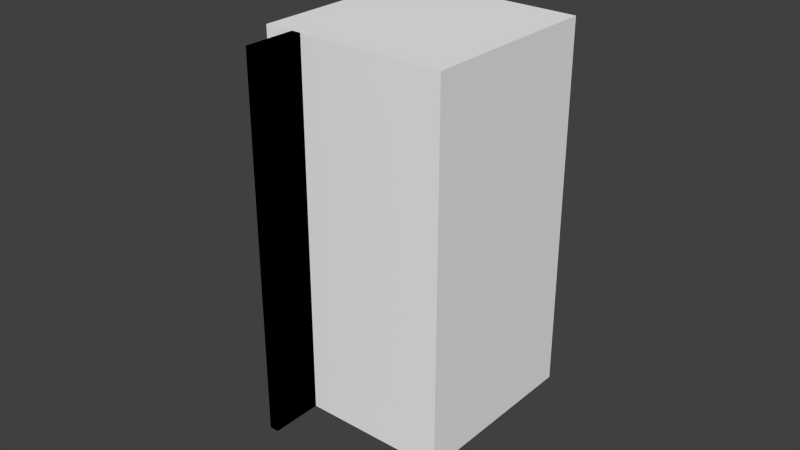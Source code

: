 # Source: large_bench.blend  (saved by Blender 2.75.0; exported with 4.5.12 LTS)
import bpy
from mathutils import Matrix  # noqa: F401  (used for matrix-valued properties, if any)

bpy.ops.wm.read_factory_settings(use_empty=True)
scene = bpy.context.scene
scene.name = 'Scene'

# ---- collections
col_collection_1 = bpy.data.collections.new('Collection 1'); scene.collection.children.link(col_collection_1)

# ---- materials (node trees are filled in below, after node groups)
mat_paint___titanium = bpy.data.materials.new('Paint - Titanium')
mat_paint___titanium.alpha_threshold = 0.0
mat_paint___titanium.use_transparent_shadow = False
mat_paint___titanium.diffuse_color = (0.8863, 0.8863, 0.8863, 1.0)
mat_paint___titanium.specular_color = (0.08627, 0.08627, 0.08627)
mat_paint___titanium.roughness = 0.5
mat_paint___ivory_bl = bpy.data.materials.new('Paint - Ivory Bl')
mat_paint___ivory_bl.alpha_threshold = 0.0
mat_paint___ivory_bl.use_transparent_shadow = False
mat_paint___ivory_bl.diffuse_color = (0.0, 0.0, 0.0, 1.0)
mat_paint___ivory_bl.specular_color = (0.08627, 0.08627, 0.08627)
mat_paint___ivory_bl.roughness = 0.5
mat_metal___stainles = bpy.data.materials.new('Metal - Stainles')
mat_metal___stainles.alpha_threshold = 0.0
mat_metal___stainles.use_transparent_shadow = False
mat_metal___stainles.diffuse_color = (0.2863, 0.2784, 0.2863, 1.0)
mat_metal___stainles.specular_color = (0.9216, 0.9216, 0.9216)
mat_metal___stainles.roughness = 0.5

# ---- material node trees

# ---- world
world_world = bpy.data.worlds.new('World'); scene.world = world_world
world_world.color = (0.05088, 0.05088, 0.05088)
world_world.use_sun_shadow = False
world_world.sun_shadow_jitter_overblur = 0.0
world_world.cycles.sampling_method = 'MANUAL'
world_world.cycles.sample_map_resolution = 256

# ---- meshes
me_2______011 = bpy.data.meshes.new('2      011')
me_2______011.from_pydata([(-0.1502, 0.01943, -0.1925), (-0.1505, 0.01943, 0.8875), (0.3545, 0.0168, 0.8877), (0.3548, 0.0168, -0.1923), (-0.1503, 0.009432, -0.1925), (0.3547, 0.006801, -0.1923), (0.3544, 0.006801, 0.8877), (-0.1506, 0.009432, 0.8875), (0.3547, 0.006801, -0.1923), (-0.1503, 0.009432, -0.1925), (-0.1502, 0.01943, -0.1925), (0.3548, 0.0168, -0.1923), (0.3544, 0.006801, 0.8877), (0.3547, 0.006801, -0.1923), (0.3548, 0.0168, -0.1923), (0.3545, 0.0168, 0.8877), (-0.1506, 0.009432, 0.8875), (0.3544, 0.006801, 0.8877), (0.3545, 0.0168, 0.8877), (-0.1505, 0.01943, 0.8875), (-0.1503, 0.009432, -0.1925), (-0.1506, 0.009432, 0.8875), (-0.1505, 0.01943, 0.8875), (-0.1502, 0.01943, -0.1925), (0.3552, 0.0898, -0.1923), (0.3548, 0.0898, 0.8877), (0.3698, 0.08972, 0.9027), (0.3702, 0.08972, -0.2073), (0.3547, 0.006801, -0.1923), (0.3697, 0.006723, -0.2073), (0.3694, 0.006723, 0.9027), (0.3544, 0.006801, 0.8877), (0.3697, 0.006723, -0.2073), (0.3547, 0.006801, -0.1923), (0.3552, 0.0898, -0.1923), (0.3702, 0.08972, -0.2073), (0.3694, 0.006723, 0.9027), (0.3697, 0.006723, -0.2073), (0.3702, 0.08972, -0.2073), (0.3698, 0.08972, 0.9027), (0.3544, 0.006801, 0.8877), (0.3694, 0.006723, 0.9027), (0.3698, 0.08972, 0.9027), (0.3548, 0.0898, 0.8877), (0.3547, 0.006801, -0.1923), (0.3544, 0.006801, 0.8877), (0.3548, 0.0898, 0.8877), (0.3552, 0.0898, -0.1923), (-0.1502, 0.09243, 0.9025), (0.3698, 0.08972, 0.9027), (0.3548, 0.0898, 0.8877), (-0.1501, 0.09243, 0.8875), (-0.1506, 0.009432, 0.9025), (-0.1506, 0.009432, 0.8875), (0.3544, 0.006801, 0.8877), (0.3694, 0.006723, 0.9027), (-0.1506, 0.009432, 0.8875), (-0.1506, 0.009432, 0.9025), (-0.1502, 0.09243, 0.9025), (-0.1501, 0.09243, 0.8875), (0.3544, 0.006801, 0.8877), (-0.1506, 0.009432, 0.8875), (-0.1501, 0.09243, 0.8875), (0.3548, 0.0898, 0.8877), (0.3694, 0.006723, 0.9027), (0.3544, 0.006801, 0.8877), (0.3548, 0.0898, 0.8877), (0.3698, 0.08972, 0.9027), (-0.1506, 0.009432, 0.9025), (0.3694, 0.006723, 0.9027), (0.3698, 0.08972, 0.9027), (-0.1502, 0.09243, 0.9025), (-0.1498, 0.09243, -0.2075), (-0.1498, 0.09243, -0.1925), (0.3552, 0.0898, -0.1923), (0.3702, 0.08972, -0.2073), (-0.1503, 0.009432, -0.2075), (0.3697, 0.006723, -0.2073), (0.3547, 0.006801, -0.1923), (-0.1503, 0.009432, -0.1925), (0.3697, 0.006723, -0.2073), (-0.1503, 0.009432, -0.2075), (-0.1498, 0.09243, -0.2075), (0.3702, 0.08972, -0.2073), (0.3547, 0.006801, -0.1923), (0.3697, 0.006723, -0.2073), (0.3702, 0.08972, -0.2073), (0.3552, 0.0898, -0.1923), (-0.1503, 0.009432, -0.1925), (0.3547, 0.006801, -0.1923), (0.3552, 0.0898, -0.1923), (-0.1498, 0.09243, -0.1925), (-0.1503, 0.009432, -0.2075), (-0.1503, 0.009432, -0.1925), (-0.1498, 0.09243, -0.1925), (-0.1498, 0.09243, -0.2075), (-0.1826, 0.0866, 0.2727), (-0.18, 0.08659, 0.2725), (-0.17, 0.08654, 0.2725), (-0.1851, 0.08661, 0.2734), (-0.1875, 0.08663, 0.2745), (-0.1896, 0.08664, 0.276), (-0.1915, 0.08665, 0.2779), (-0.17, 0.08654, 0.2795), (-0.18, 0.08659, 0.2795), (-0.1814, 0.08659, 0.2796), (-0.1827, 0.0866, 0.28), (-0.193, 0.08666, 0.28), (-0.184, 0.08661, 0.2806), (-0.1851, 0.08661, 0.2814), (-0.1861, 0.08662, 0.2824), (-0.1941, 0.08666, 0.2824), (-0.1869, 0.08662, 0.2835), (-0.1875, 0.08663, 0.2848), (-0.1948, 0.08666, 0.2849), (-0.1879, 0.08663, 0.2861), (-0.195, 0.08667, 0.2875), (-0.188, 0.08663, 0.2875), (-0.195, 0.08667, 0.4075), (-0.188, 0.08663, 0.4075), (-0.1879, 0.08663, 0.4089), (-0.1948, 0.08666, 0.4101), (-0.1876, 0.08663, 0.4102), (-0.187, 0.08662, 0.4115), (-0.1941, 0.08666, 0.4126), (-0.1862, 0.08662, 0.4126), (-0.1852, 0.08661, 0.4136), (-0.184, 0.08661, 0.4144), (-0.193, 0.08666, 0.415), (-0.1828, 0.0866, 0.415), (-0.1814, 0.08659, 0.4154), (-0.18, 0.08659, 0.4155), (-0.1915, 0.08665, 0.4171), (-0.17, 0.08654, 0.4155), (-0.1897, 0.08664, 0.419), (-0.1875, 0.08663, 0.4205), (-0.1852, 0.08661, 0.4216), (-0.1826, 0.0866, 0.4223), (-0.18, 0.08659, 0.4225), (-0.17, 0.08654, 0.4225), (-0.1699, 0.09854, 0.2725), (-0.1799, 0.09859, 0.2725), (-0.1825, 0.0986, 0.2727), (-0.1851, 0.09861, 0.2734), (-0.1874, 0.09863, 0.2745), (-0.1896, 0.09864, 0.276), (-0.1914, 0.09865, 0.2779), (-0.1699, 0.09854, 0.2795), (-0.1799, 0.09859, 0.2795), (-0.1813, 0.09859, 0.2796), (-0.1827, 0.0986, 0.28), (-0.1929, 0.09866, 0.28), (-0.1839, 0.09861, 0.2806), (-0.1851, 0.09861, 0.2814), (-0.1861, 0.09862, 0.2824), (-0.194, 0.09866, 0.2824), (-0.1869, 0.09862, 0.2835), (-0.1875, 0.09863, 0.2848), (-0.1947, 0.09866, 0.2849), (-0.1878, 0.09863, 0.2861), (-0.1879, 0.09863, 0.2875), (-0.1949, 0.09867, 0.2875), (-0.188, 0.09863, 0.4075), (-0.195, 0.09867, 0.4075), (-0.1879, 0.09863, 0.4089), (-0.1948, 0.09866, 0.4101), (-0.1875, 0.09863, 0.4102), (-0.1869, 0.09862, 0.4115), (-0.1941, 0.09866, 0.4126), (-0.1861, 0.09862, 0.4126), (-0.1851, 0.09861, 0.4136), (-0.184, 0.09861, 0.4144), (-0.193, 0.09866, 0.415), (-0.1827, 0.0986, 0.415), (-0.1814, 0.09859, 0.4154), (-0.18, 0.09859, 0.4155), (-0.1915, 0.09865, 0.4171), (-0.17, 0.09854, 0.4155), (-0.1896, 0.09864, 0.419), (-0.1875, 0.09863, 0.4205), (-0.1851, 0.09861, 0.4216), (-0.1826, 0.0986, 0.4223), (-0.17, 0.09854, 0.4225), (-0.18, 0.09859, 0.4225), (-0.1703, -0.003463, -0.2505), (-0.1707, -0.003463, 0.9455), (-0.17, 0.1205, 0.9455), (-0.1697, 0.1205, -0.2505), (-0.1503, -0.003568, -0.2505), (-0.1497, 0.1204, -0.2505), (-0.15, 0.1204, 0.9455), (-0.1507, -0.003568, 0.9455), (-0.1497, 0.1204, -0.2505), (-0.1503, -0.003568, -0.2505), (-0.1703, -0.003463, -0.2505), (-0.1697, 0.1205, -0.2505), (-0.15, 0.1204, 0.9455), (-0.1497, 0.1204, -0.2505), (-0.1697, 0.1205, -0.2505), (-0.17, 0.1205, 0.9455), (-0.1507, -0.003568, 0.9455), (-0.15, 0.1204, 0.9455), (-0.17, 0.1205, 0.9455), (-0.1707, -0.003463, 0.9455), (-0.1503, -0.003568, -0.2505), (-0.1507, -0.003568, 0.9455), (-0.1707, -0.003463, 0.9455), (-0.1703, -0.003463, -0.2505), (-0.1509, -0.1086, -0.1925), (-0.1512, -0.1086, 0.8875), (0.3538, -0.1112, 0.8877), (0.3541, -0.1112, -0.1923), (-0.1509, -0.1186, -0.1925), (0.3541, -0.1212, -0.1923), (0.3537, -0.1212, 0.8877), (-0.1512, -0.1186, 0.8875), (0.3541, -0.1212, -0.1923), (-0.1509, -0.1186, -0.1925), (-0.1509, -0.1086, -0.1925), (0.3541, -0.1112, -0.1923), (0.3537, -0.1212, 0.8877), (0.3541, -0.1212, -0.1923), (0.3541, -0.1112, -0.1923), (0.3538, -0.1112, 0.8877), (-0.1512, -0.1186, 0.8875), (0.3537, -0.1212, 0.8877), (0.3538, -0.1112, 0.8877), (-0.1512, -0.1086, 0.8875), (-0.1509, -0.1186, -0.1925), (-0.1512, -0.1186, 0.8875), (-0.1512, -0.1086, 0.8875), (-0.1509, -0.1086, -0.1925), (0.3545, -0.0382, -0.1923), (0.3542, -0.0382, 0.8877), (0.3692, -0.03828, 0.9027), (0.3695, -0.03828, -0.2073), (0.3541, -0.1212, -0.1923), (0.3691, -0.1213, -0.2073), (0.3687, -0.1213, 0.9027), (0.3537, -0.1212, 0.8877), (0.3691, -0.1213, -0.2073), (0.3541, -0.1212, -0.1923), (0.3545, -0.0382, -0.1923), (0.3695, -0.03828, -0.2073), (0.3687, -0.1213, 0.9027), (0.3691, -0.1213, -0.2073), (0.3695, -0.03828, -0.2073), (0.3692, -0.03828, 0.9027), (0.3537, -0.1212, 0.8877), (0.3687, -0.1213, 0.9027), (0.3692, -0.03828, 0.9027), (0.3542, -0.0382, 0.8877), (0.3541, -0.1212, -0.1923), (0.3537, -0.1212, 0.8877), (0.3542, -0.0382, 0.8877), (0.3545, -0.0382, -0.1923), (-0.1508, -0.03557, 0.9025), (0.3692, -0.03828, 0.9027), (0.3542, -0.0382, 0.8877), (-0.1508, -0.03557, 0.8875), (-0.1513, -0.1186, 0.9025), (-0.1512, -0.1186, 0.8875), (0.3537, -0.1212, 0.8877), (0.3687, -0.1213, 0.9027), (-0.1512, -0.1186, 0.8875), (-0.1513, -0.1186, 0.9025), (-0.1508, -0.03557, 0.9025), (-0.1508, -0.03557, 0.8875), (0.3537, -0.1212, 0.8877), (-0.1512, -0.1186, 0.8875), (-0.1508, -0.03557, 0.8875), (0.3542, -0.0382, 0.8877), (0.3687, -0.1213, 0.9027), (0.3537, -0.1212, 0.8877), (0.3542, -0.0382, 0.8877), (0.3692, -0.03828, 0.9027), (-0.1513, -0.1186, 0.9025), (0.3687, -0.1213, 0.9027), (0.3692, -0.03828, 0.9027), (-0.1508, -0.03557, 0.9025), (-0.1505, -0.03557, -0.2075), (-0.1505, -0.03557, -0.1925), (0.3545, -0.0382, -0.1923), (0.3695, -0.03828, -0.2073), (-0.1509, -0.1186, -0.2075), (0.3691, -0.1213, -0.2073), (0.3541, -0.1212, -0.1923), (-0.1509, -0.1186, -0.1925), (0.3691, -0.1213, -0.2073), (-0.1509, -0.1186, -0.2075), (-0.1505, -0.03557, -0.2075), (0.3695, -0.03828, -0.2073), (0.3541, -0.1212, -0.1923), (0.3691, -0.1213, -0.2073), (0.3695, -0.03828, -0.2073), (0.3545, -0.0382, -0.1923), (-0.1509, -0.1186, -0.1925), (0.3541, -0.1212, -0.1923), (0.3545, -0.0382, -0.1923), (-0.1505, -0.03557, -0.1925), (-0.1509, -0.1186, -0.2075), (-0.1509, -0.1186, -0.1925), (-0.1505, -0.03557, -0.1925), (-0.1505, -0.03557, -0.2075), (-0.1833, -0.0414, 0.2727), (-0.1807, -0.04141, 0.2725), (-0.1707, -0.04146, 0.2725), (-0.1858, -0.04138, 0.2734), (-0.1882, -0.04137, 0.2745), (-0.1903, -0.04136, 0.276), (-0.1922, -0.04135, 0.2779), (-0.1707, -0.04146, 0.2795), (-0.1807, -0.04141, 0.2795), (-0.1821, -0.0414, 0.2796), (-0.1834, -0.0414, 0.28), (-0.1937, -0.04134, 0.28), (-0.1847, -0.04139, 0.2806), (-0.1858, -0.04138, 0.2814), (-0.1868, -0.04138, 0.2824), (-0.1948, -0.04134, 0.2824), (-0.1876, -0.04137, 0.2835), (-0.1882, -0.04137, 0.2848), (-0.1954, -0.04133, 0.2849), (-0.1885, -0.04137, 0.2861), (-0.1957, -0.04133, 0.2875), (-0.1887, -0.04137, 0.2875), (-0.1957, -0.04133, 0.4075), (-0.1887, -0.04137, 0.4075), (-0.1886, -0.04137, 0.4089), (-0.1955, -0.04133, 0.4101), (-0.1882, -0.04137, 0.4102), (-0.1876, -0.04137, 0.4115), (-0.1948, -0.04134, 0.4126), (-0.1868, -0.04138, 0.4126), (-0.1859, -0.04138, 0.4136), (-0.1847, -0.04139, 0.4144), (-0.1937, -0.04134, 0.415), (-0.1834, -0.0414, 0.415), (-0.1821, -0.0414, 0.4154), (-0.1807, -0.04141, 0.4155), (-0.1922, -0.04135, 0.4171), (-0.1707, -0.04146, 0.4155), (-0.1904, -0.04136, 0.419), (-0.1882, -0.04137, 0.4205), (-0.1858, -0.04138, 0.4216), (-0.1833, -0.0414, 0.4223), (-0.1807, -0.04141, 0.4225), (-0.1707, -0.04146, 0.4225), (-0.1706, -0.02946, 0.2725), (-0.1806, -0.02941, 0.2725), (-0.1832, -0.0294, 0.2727), (-0.1857, -0.02938, 0.2734), (-0.1881, -0.02937, 0.2745), (-0.1902, -0.02936, 0.276), (-0.1921, -0.02935, 0.2779), (-0.1706, -0.02946, 0.2795), (-0.1806, -0.02941, 0.2795), (-0.182, -0.0294, 0.2796), (-0.1833, -0.0294, 0.28), (-0.1936, -0.02934, 0.28), (-0.1846, -0.02939, 0.2806), (-0.1857, -0.02938, 0.2814), (-0.1867, -0.02938, 0.2824), (-0.1947, -0.02934, 0.2824), (-0.1875, -0.02937, 0.2835), (-0.1881, -0.02937, 0.2848), (-0.1954, -0.02933, 0.2849), (-0.1885, -0.02937, 0.2861), (-0.1886, -0.02937, 0.2875), (-0.1956, -0.02933, 0.2875), (-0.1886, -0.02937, 0.4075), (-0.1956, -0.02933, 0.4075), (-0.1885, -0.02937, 0.4089), (-0.1954, -0.02933, 0.4101), (-0.1882, -0.02937, 0.4102), (-0.1876, -0.02937, 0.4115), (-0.1947, -0.02934, 0.4126), (-0.1868, -0.02938, 0.4126), (-0.1858, -0.02938, 0.4136), (-0.1846, -0.02939, 0.4144), (-0.1936, -0.02934, 0.415), (-0.1834, -0.0294, 0.415), (-0.182, -0.0294, 0.4154), (-0.1806, -0.02941, 0.4155), (-0.1921, -0.02935, 0.4171), (-0.1706, -0.02946, 0.4155), (-0.1903, -0.02936, 0.419), (-0.1881, -0.02937, 0.4205), (-0.1858, -0.02938, 0.4216), (-0.1833, -0.0294, 0.4223), (-0.1706, -0.02946, 0.4225), (-0.1806, -0.02941, 0.4225), (-0.171, -0.1315, -0.2505), (-0.1713, -0.1315, 0.9455), (-0.1707, -0.007463, 0.9455), (-0.1703, -0.007463, -0.2505), (-0.151, -0.1316, -0.2505), (-0.1503, -0.007568, -0.2505), (-0.1507, -0.007568, 0.9455), (-0.1513, -0.1316, 0.9455), (-0.1503, -0.007568, -0.2505), (-0.151, -0.1316, -0.2505), (-0.171, -0.1315, -0.2505), (-0.1703, -0.007463, -0.2505), (-0.1507, -0.007568, 0.9455), (-0.1503, -0.007568, -0.2505), (-0.1703, -0.007463, -0.2505), (-0.1707, -0.007463, 0.9455), (-0.1513, -0.1316, 0.9455), (-0.1507, -0.007568, 0.9455), (-0.1707, -0.007463, 0.9455), (-0.1713, -0.1315, 0.9455), (-0.151, -0.1316, -0.2505), (-0.1513, -0.1316, 0.9455), (-0.1713, -0.1315, 0.9455), (-0.171, -0.1315, -0.2505), (-0.1527, -0.4526, -0.1925), (-0.153, -0.4526, 0.8875), (0.352, -0.4552, 0.8877), (0.3523, -0.4552, -0.1923), (-0.1527, -0.4626, -0.1925), (0.3523, -0.4652, -0.1923), (0.352, -0.4652, 0.8877), (-0.153, -0.4626, 0.8875), (0.3523, -0.4652, -0.1923), (-0.1527, -0.4626, -0.1925), (-0.1527, -0.4526, -0.1925), (0.3523, -0.4552, -0.1923), (0.352, -0.4652, 0.8877), (0.3523, -0.4652, -0.1923), (0.3523, -0.4552, -0.1923), (0.352, -0.4552, 0.8877), (-0.153, -0.4626, 0.8875), (0.352, -0.4652, 0.8877), (0.352, -0.4552, 0.8877), (-0.153, -0.4526, 0.8875), (-0.1527, -0.4626, -0.1925), (-0.153, -0.4626, 0.8875), (-0.153, -0.4526, 0.8875), (-0.1527, -0.4526, -0.1925), (0.3538, -0.1662, -0.1923), (0.3535, -0.1662, 0.8877), (0.3685, -0.1663, 0.9027), (0.3688, -0.1663, -0.2073), (0.3523, -0.4652, -0.1923), (0.3673, -0.4653, -0.2073), (0.3669, -0.4653, 0.9027), (0.352, -0.4652, 0.8877), (0.3673, -0.4653, -0.2073), (0.3523, -0.4652, -0.1923), (0.3538, -0.1662, -0.1923), (0.3688, -0.1663, -0.2073), (0.3669, -0.4653, 0.9027), (0.3673, -0.4653, -0.2073), (0.3688, -0.1663, -0.2073), (0.3685, -0.1663, 0.9027), (0.352, -0.4652, 0.8877), (0.3669, -0.4653, 0.9027), (0.3685, -0.1663, 0.9027), (0.3535, -0.1662, 0.8877), (0.3523, -0.4652, -0.1923), (0.352, -0.4652, 0.8877), (0.3535, -0.1662, 0.8877), (0.3538, -0.1662, -0.1923), (-0.1515, -0.1636, 0.9025), (0.3685, -0.1663, 0.9027), (0.3535, -0.1662, 0.8877), (-0.1515, -0.1636, 0.8875), (-0.153, -0.4626, 0.9025), (-0.153, -0.4626, 0.8875), (0.352, -0.4652, 0.8877), (0.3669, -0.4653, 0.9027), (-0.153, -0.4626, 0.8875), (-0.153, -0.4626, 0.9025), (-0.1515, -0.1636, 0.9025), (-0.1515, -0.1636, 0.8875), (0.352, -0.4652, 0.8877), (-0.153, -0.4626, 0.8875), (-0.1515, -0.1636, 0.8875), (0.3535, -0.1662, 0.8877), (0.3669, -0.4653, 0.9027), (0.352, -0.4652, 0.8877), (0.3535, -0.1662, 0.8877), (0.3685, -0.1663, 0.9027), (-0.153, -0.4626, 0.9025), (0.3669, -0.4653, 0.9027), (0.3685, -0.1663, 0.9027), (-0.1515, -0.1636, 0.9025), (-0.1512, -0.1636, -0.2075), (-0.1512, -0.1636, -0.1925), (0.3538, -0.1662, -0.1923), (0.3688, -0.1663, -0.2073), (-0.1527, -0.4626, -0.2075), (0.3673, -0.4653, -0.2073), (0.3523, -0.4652, -0.1923), (-0.1527, -0.4626, -0.1925), (0.3673, -0.4653, -0.2073), (-0.1527, -0.4626, -0.2075), (-0.1512, -0.1636, -0.2075), (0.3688, -0.1663, -0.2073), (0.3523, -0.4652, -0.1923), (0.3673, -0.4653, -0.2073), (0.3688, -0.1663, -0.2073), (0.3538, -0.1662, -0.1923), (-0.1527, -0.4626, -0.1925), (0.3523, -0.4652, -0.1923), (0.3538, -0.1662, -0.1923), (-0.1512, -0.1636, -0.1925), (-0.1527, -0.4626, -0.2075), (-0.1527, -0.4626, -0.1925), (-0.1512, -0.1636, -0.1925), (-0.1512, -0.1636, -0.2075), (-0.1839, -0.1694, 0.2727), (-0.1813, -0.1694, 0.2725), (-0.1713, -0.1695, 0.2725), (-0.1865, -0.1694, 0.2734), (-0.1888, -0.1694, 0.2745), (-0.191, -0.1694, 0.276), (-0.1928, -0.1693, 0.2779), (-0.1713, -0.1695, 0.2795), (-0.1813, -0.1694, 0.2795), (-0.1827, -0.1694, 0.2796), (-0.1841, -0.1694, 0.28), (-0.1943, -0.1693, 0.28), (-0.1853, -0.1694, 0.2806), (-0.1865, -0.1694, 0.2814), (-0.1875, -0.1694, 0.2824), (-0.1954, -0.1693, 0.2824), (-0.1883, -0.1694, 0.2835), (-0.1889, -0.1694, 0.2848), (-0.1961, -0.1693, 0.2849), (-0.1892, -0.1694, 0.2861), (-0.1963, -0.1693, 0.2875), (-0.1893, -0.1694, 0.2875), (-0.1964, -0.1693, 0.4075), (-0.1894, -0.1694, 0.4075), (-0.1893, -0.1694, 0.4089), (-0.1961, -0.1693, 0.4101), (-0.1889, -0.1694, 0.4102), (-0.1883, -0.1694, 0.4115), (-0.1955, -0.1693, 0.4126), (-0.1875, -0.1694, 0.4126), (-0.1865, -0.1694, 0.4136), (-0.1854, -0.1694, 0.4144), (-0.1944, -0.1693, 0.415), (-0.1841, -0.1694, 0.415), (-0.1828, -0.1694, 0.4154), (-0.1814, -0.1694, 0.4155), (-0.1929, -0.1693, 0.4171), (-0.1714, -0.1695, 0.4155), (-0.191, -0.1694, 0.419), (-0.1889, -0.1694, 0.4205), (-0.1865, -0.1694, 0.4216), (-0.184, -0.1694, 0.4223), (-0.1814, -0.1694, 0.4225), (-0.1714, -0.1695, 0.4225), (-0.1713, -0.1575, 0.2725), (-0.1813, -0.1574, 0.2725), (-0.1839, -0.1574, 0.2727), (-0.1864, -0.1574, 0.2734), (-0.1888, -0.1574, 0.2745), (-0.1909, -0.1574, 0.276), (-0.1928, -0.1573, 0.2779), (-0.1713, -0.1575, 0.2795), (-0.1813, -0.1574, 0.2795), (-0.1827, -0.1574, 0.2796), (-0.184, -0.1574, 0.28), (-0.1943, -0.1573, 0.28), (-0.1853, -0.1574, 0.2806), (-0.1864, -0.1574, 0.2814), (-0.1874, -0.1574, 0.2824), (-0.1954, -0.1573, 0.2824), (-0.1882, -0.1574, 0.2835), (-0.1888, -0.1574, 0.2848), (-0.196, -0.1573, 0.2849), (-0.1892, -0.1574, 0.2861), (-0.1893, -0.1574, 0.2875), (-0.1963, -0.1573, 0.2875), (-0.1893, -0.1574, 0.4075), (-0.1963, -0.1573, 0.4075), (-0.1892, -0.1574, 0.4089), (-0.1961, -0.1573, 0.4101), (-0.1888, -0.1574, 0.4102), (-0.1882, -0.1574, 0.4115), (-0.1954, -0.1573, 0.4126), (-0.1874, -0.1574, 0.4126), (-0.1865, -0.1574, 0.4136), (-0.1853, -0.1574, 0.4144), (-0.1943, -0.1573, 0.415), (-0.184, -0.1574, 0.415), (-0.1827, -0.1574, 0.4154), (-0.1813, -0.1574, 0.4155), (-0.1928, -0.1573, 0.4171), (-0.1713, -0.1575, 0.4155), (-0.191, -0.1574, 0.419), (-0.1888, -0.1574, 0.4205), (-0.1864, -0.1574, 0.4216), (-0.1839, -0.1574, 0.4223), (-0.1713, -0.1575, 0.4225), (-0.1813, -0.1574, 0.4225), (-0.1728, -0.4755, -0.2505), (-0.1731, -0.4755, 0.9455), (-0.1714, -0.1355, 0.9455), (-0.171, -0.1355, -0.2505), (-0.1528, -0.4756, -0.2505), (-0.151, -0.1356, -0.2505), (-0.1514, -0.1356, 0.9455), (-0.1531, -0.4756, 0.9455), (-0.151, -0.1356, -0.2505), (-0.1528, -0.4756, -0.2505), (-0.1728, -0.4755, -0.2505), (-0.171, -0.1355, -0.2505), (-0.1514, -0.1356, 0.9455), (-0.151, -0.1356, -0.2505), (-0.171, -0.1355, -0.2505), (-0.1714, -0.1355, 0.9455), (-0.1531, -0.4756, 0.9455), (-0.1514, -0.1356, 0.9455), (-0.1714, -0.1355, 0.9455), (-0.1731, -0.4755, 0.9455), (-0.1528, -0.4756, -0.2505), (-0.1531, -0.4756, 0.9455), (-0.1731, -0.4755, 0.9455), (-0.1728, -0.4755, -0.2505), (-0.07279, -0.478, -0.2525), (-0.07314, -0.478, 0.9475), (-0.04314, -0.4781, 0.9475), (-0.04279, -0.4781, -0.2525), (-0.07365, -0.644, -0.2525), (-0.04365, -0.6441, -0.2525), (-0.044, -0.6441, 0.9475), (-0.074, -0.644, 0.9475), (-0.04365, -0.6441, -0.2525), (-0.07365, -0.644, -0.2525), (-0.07279, -0.478, -0.2525), (-0.04279, -0.4781, -0.2525), (-0.044, -0.6441, 0.9475), (-0.04365, -0.6441, -0.2525), (-0.04279, -0.4781, -0.2525), (-0.04314, -0.4781, 0.9475), (-0.074, -0.644, 0.9475), (-0.044, -0.6441, 0.9475), (-0.04314, -0.4781, 0.9475), (-0.07314, -0.478, 0.9475), (-0.07365, -0.644, -0.2525), (-0.074, -0.644, 0.9475), (-0.07314, -0.478, 0.9475), (-0.07279, -0.478, -0.2525), (0.3974, -0.4504, -0.2223), (0.397, -0.4504, 0.9177), (0.3998, 0.08957, 0.9177), (0.4002, 0.08957, -0.2223), (0.4274, -0.4506, -0.2223), (0.4302, 0.08941, -0.2223), (0.4298, 0.08941, 0.9177), (0.427, -0.4506, 0.9177), (0.4302, 0.08941, -0.2223), (0.4274, -0.4506, -0.2223), (0.3974, -0.4504, -0.2223), (0.4002, 0.08957, -0.2223), (0.4298, 0.08941, 0.9177), (0.4302, 0.08941, -0.2223), (0.4002, 0.08957, -0.2223), (0.3998, 0.08957, 0.9177), (0.427, -0.4506, 0.9177), (0.4298, 0.08941, 0.9177), (0.3998, 0.08957, 0.9177), (0.397, -0.4504, 0.9177), (0.4274, -0.4506, -0.2223), (0.427, -0.4506, 0.9177), (0.397, -0.4504, 0.9177), (0.3974, -0.4504, -0.2223), (-0.1477, 0.1224, -0.2525), (-0.1478, 0.09242, -0.2225), (-0.1482, 0.09242, 0.9175), (-0.148, 0.1224, 0.9475), (0.4303, 0.1194, -0.2523), (0.43, 0.1194, 0.9477), (0.4298, 0.08941, 0.9177), (0.4302, 0.08941, -0.2223), (0.43, 0.1194, 0.9477), (0.4303, 0.1194, -0.2523), (-0.1477, 0.1224, -0.2525), (-0.148, 0.1224, 0.9475), (0.4298, 0.08941, 0.9177), (0.43, 0.1194, 0.9477), (-0.148, 0.1224, 0.9475), (-0.1482, 0.09242, 0.9175), (0.4302, 0.08941, -0.2223), (0.4298, 0.08941, 0.9177), (-0.1482, 0.09242, 0.9175), (-0.1478, 0.09242, -0.2225), (0.4303, 0.1194, -0.2523), (0.4302, 0.08941, -0.2223), (-0.1478, 0.09242, -0.2225), (-0.1477, 0.1224, -0.2525), (-0.1508, -0.4776, -0.2525), (-0.1511, -0.4776, 0.9475), (-0.151, -0.4476, 0.9175), (-0.1506, -0.4476, -0.2225), (0.4272, -0.4806, -0.2523), (0.4274, -0.4506, -0.2223), (0.427, -0.4506, 0.9177), (0.4269, -0.4806, 0.9477), (0.4274, -0.4506, -0.2223), (0.4272, -0.4806, -0.2523), (-0.1508, -0.4776, -0.2525), (-0.1506, -0.4476, -0.2225), (0.427, -0.4506, 0.9177), (0.4274, -0.4506, -0.2223), (-0.1506, -0.4476, -0.2225), (-0.151, -0.4476, 0.9175), (0.4269, -0.4806, 0.9477), (0.427, -0.4506, 0.9177), (-0.151, -0.4476, 0.9175), (-0.1511, -0.4776, 0.9475), (0.4272, -0.4806, -0.2523), (0.4269, -0.4806, 0.9477), (-0.1511, -0.4776, 0.9475), (-0.1508, -0.4776, -0.2525), (-0.1511, -0.4776, 0.9475), (-0.148, 0.1224, 0.9475), (-0.1482, 0.09242, 0.9175), (-0.151, -0.4476, 0.9175), (0.4269, -0.4806, 0.9477), (0.427, -0.4506, 0.9177), (0.4298, 0.08941, 0.9177), (0.43, 0.1194, 0.9477), (0.427, -0.4506, 0.9177), (0.4269, -0.4806, 0.9477), (-0.1511, -0.4776, 0.9475), (-0.151, -0.4476, 0.9175), (0.4298, 0.08941, 0.9177), (0.427, -0.4506, 0.9177), (-0.151, -0.4476, 0.9175), (-0.1482, 0.09242, 0.9175), (0.43, 0.1194, 0.9477), (0.4298, 0.08941, 0.9177), (-0.1482, 0.09242, 0.9175), (-0.148, 0.1224, 0.9475), (0.4269, -0.4806, 0.9477), (0.43, 0.1194, 0.9477), (-0.148, 0.1224, 0.9475), (-0.1511, -0.4776, 0.9475), (-0.1508, -0.4776, -0.2525), (-0.1506, -0.4476, -0.2225), (-0.1478, 0.09242, -0.2225), (-0.1477, 0.1224, -0.2525), (0.4272, -0.4806, -0.2523), (0.4303, 0.1194, -0.2523), (0.4302, 0.08941, -0.2223), (0.4274, -0.4506, -0.2223), (0.4303, 0.1194, -0.2523), (0.4272, -0.4806, -0.2523), (-0.1508, -0.4776, -0.2525), (-0.1477, 0.1224, -0.2525), (0.4302, 0.08941, -0.2223), (0.4303, 0.1194, -0.2523), (-0.1477, 0.1224, -0.2525), (-0.1478, 0.09242, -0.2225), (0.4274, -0.4506, -0.2223), (0.4302, 0.08941, -0.2223), (-0.1478, 0.09242, -0.2225), (-0.1506, -0.4476, -0.2225), (0.4272, -0.4806, -0.2523), (0.4274, -0.4506, -0.2223), (-0.1506, -0.4476, -0.2225), (-0.1508, -0.4776, -0.2525)], [], [(0, 1, 2), (0, 2, 3), (4, 5, 6), (4, 6, 7), (8, 9, 10), (8, 10, 11), (12, 13, 14), (12, 14, 15), (16, 17, 18), (16, 18, 19), (20, 21, 22), (20, 22, 23), (24, 25, 26), (24, 26, 27), (28, 29, 30), (28, 30, 31), (32, 33, 34), (32, 34, 35), (36, 37, 38), (36, 38, 39), (40, 41, 42), (40, 42, 43), (44, 45, 46), (44, 46, 47), (48, 49, 50), (48, 50, 51), (52, 53, 54), (52, 54, 55), (56, 57, 58), (56, 58, 59), (60, 61, 62), (60, 62, 63), (64, 65, 66), (64, 66, 67), (68, 69, 70), (68, 70, 71), (72, 73, 74), (72, 74, 75), (76, 77, 78), (76, 78, 79), (80, 81, 82), (80, 82, 83), (84, 85, 86), (84, 86, 87), (88, 89, 90), (88, 90, 91), (92, 93, 94), (92, 94, 95), (96, 97, 98), (99, 96, 98), (100, 99, 98), (101, 100, 98), (102, 101, 98), (102, 98, 103), (102, 103, 104), (102, 104, 105), (102, 105, 106), (107, 102, 106), (107, 106, 108), (107, 108, 109), (107, 109, 110), (111, 107, 110), (111, 110, 112), (111, 112, 113), (114, 111, 113), (114, 113, 115), (116, 114, 115), (116, 115, 117), (118, 116, 117), (118, 117, 119), (118, 119, 120), (121, 118, 120), (121, 120, 122), (121, 122, 123), (124, 121, 123), (124, 123, 125), (124, 125, 126), (124, 126, 127), (128, 124, 127), (128, 127, 129), (128, 129, 130), (128, 130, 131), (132, 128, 131), (132, 131, 133), (134, 132, 133), (135, 134, 133), (136, 135, 133), (137, 136, 133), (138, 137, 139), (139, 137, 133), (140, 141, 142), (140, 142, 143), (140, 143, 144), (140, 144, 145), (140, 145, 146), (147, 140, 146), (148, 147, 146), (149, 148, 146), (150, 149, 146), (150, 146, 151), (152, 150, 151), (153, 152, 151), (154, 153, 151), (154, 151, 155), (156, 154, 155), (157, 156, 155), (157, 155, 158), (159, 157, 158), (160, 159, 158), (160, 158, 161), (162, 160, 161), (162, 161, 163), (164, 162, 163), (164, 163, 165), (166, 164, 165), (167, 166, 165), (167, 165, 168), (169, 167, 168), (170, 169, 168), (171, 170, 168), (171, 168, 172), (173, 171, 172), (174, 173, 172), (175, 174, 172), (175, 172, 176), (177, 175, 176), (177, 176, 178), (177, 178, 179), (177, 179, 180), (177, 180, 181), (182, 177, 181), (182, 181, 183), (160, 162, 119), (160, 119, 117), (159, 160, 117), (159, 117, 115), (157, 159, 115), (157, 115, 113), (156, 157, 113), (156, 113, 112), (154, 156, 112), (154, 112, 110), (153, 154, 110), (153, 110, 109), (152, 153, 109), (152, 109, 108), (150, 152, 108), (150, 108, 106), (149, 150, 106), (149, 106, 105), (148, 149, 105), (148, 105, 104), (147, 148, 104), (147, 104, 103), (140, 147, 103), (140, 103, 98), (141, 140, 98), (141, 98, 97), (142, 141, 97), (142, 97, 96), (143, 142, 96), (143, 96, 99), (144, 143, 99), (144, 99, 100), (145, 144, 100), (145, 100, 101), (146, 145, 101), (146, 101, 102), (151, 146, 102), (151, 102, 107), (155, 151, 107), (155, 107, 111), (158, 155, 111), (158, 111, 114), (161, 158, 114), (161, 114, 116), (163, 161, 116), (163, 116, 118), (165, 163, 118), (165, 118, 121), (168, 165, 121), (168, 121, 124), (172, 168, 124), (172, 124, 128), (176, 172, 128), (176, 128, 132), (178, 176, 132), (178, 132, 134), (179, 178, 134), (179, 134, 135), (180, 179, 135), (180, 135, 136), (181, 180, 136), (181, 136, 137), (183, 181, 137), (183, 137, 138), (182, 183, 138), (182, 138, 139), (177, 182, 139), (177, 139, 133), (175, 177, 133), (175, 133, 131), (174, 175, 131), (174, 131, 130), (173, 174, 130), (173, 130, 129), (171, 173, 129), (171, 129, 127), (170, 171, 127), (170, 127, 126), (169, 170, 126), (169, 126, 125), (167, 169, 125), (167, 125, 123), (166, 167, 123), (166, 123, 122), (164, 166, 122), (164, 122, 120), (162, 164, 120), (162, 120, 119), (184, 185, 186), (184, 186, 187), (188, 189, 190), (188, 190, 191), (192, 193, 194), (192, 194, 195), (196, 197, 198), (196, 198, 199), (200, 201, 202), (200, 202, 203), (204, 205, 206), (204, 206, 207), (208, 209, 210), (208, 210, 211), (212, 213, 214), (212, 214, 215), (216, 217, 218), (216, 218, 219), (220, 221, 222), (220, 222, 223), (224, 225, 226), (224, 226, 227), (228, 229, 230), (228, 230, 231), (232, 233, 234), (232, 234, 235), (236, 237, 238), (236, 238, 239), (240, 241, 242), (240, 242, 243), (244, 245, 246), (244, 246, 247), (248, 249, 250), (248, 250, 251), (252, 253, 254), (252, 254, 255), (256, 257, 258), (256, 258, 259), (260, 261, 262), (260, 262, 263), (264, 265, 266), (264, 266, 267), (268, 269, 270), (268, 270, 271), (272, 273, 274), (272, 274, 275), (276, 277, 278), (276, 278, 279), (280, 281, 282), (280, 282, 283), (284, 285, 286), (284, 286, 287), (288, 289, 290), (288, 290, 291), (292, 293, 294), (292, 294, 295), (296, 297, 298), (296, 298, 299), (300, 301, 302), (300, 302, 303), (304, 305, 306), (307, 304, 306), (308, 307, 306), (309, 308, 306), (310, 309, 306), (310, 306, 311), (310, 311, 312), (310, 312, 313), (310, 313, 314), (315, 310, 314), (315, 314, 316), (315, 316, 317), (315, 317, 318), (319, 315, 318), (319, 318, 320), (319, 320, 321), (322, 319, 321), (322, 321, 323), (324, 322, 323), (324, 323, 325), (326, 324, 325), (326, 325, 327), (326, 327, 328), (329, 326, 328), (329, 328, 330), (329, 330, 331), (332, 329, 331), (332, 331, 333), (332, 333, 334), (332, 334, 335), (336, 332, 335), (336, 335, 337), (336, 337, 338), (336, 338, 339), (340, 336, 339), (340, 339, 341), (342, 340, 341), (343, 342, 341), (344, 343, 341), (345, 344, 341), (346, 345, 347), (347, 345, 341), (348, 349, 350), (348, 350, 351), (348, 351, 352), (348, 352, 353), (348, 353, 354), (355, 348, 354), (356, 355, 354), (357, 356, 354), (358, 357, 354), (358, 354, 359), (360, 358, 359), (361, 360, 359), (362, 361, 359), (362, 359, 363), (364, 362, 363), (365, 364, 363), (365, 363, 366), (367, 365, 366), (368, 367, 366), (368, 366, 369), (370, 368, 369), (370, 369, 371), (372, 370, 371), (372, 371, 373), (374, 372, 373), (375, 374, 373), (375, 373, 376), (377, 375, 376), (378, 377, 376), (379, 378, 376), (379, 376, 380), (381, 379, 380), (382, 381, 380), (383, 382, 380), (383, 380, 384), (385, 383, 384), (385, 384, 386), (385, 386, 387), (385, 387, 388), (385, 388, 389), (390, 385, 389), (390, 389, 391), (368, 370, 327), (368, 327, 325), (367, 368, 325), (367, 325, 323), (365, 367, 323), (365, 323, 321), (364, 365, 321), (364, 321, 320), (362, 364, 320), (362, 320, 318), (361, 362, 318), (361, 318, 317), (360, 361, 317), (360, 317, 316), (358, 360, 316), (358, 316, 314), (357, 358, 314), (357, 314, 313), (356, 357, 313), (356, 313, 312), (355, 356, 312), (355, 312, 311), (348, 355, 311), (348, 311, 306), (349, 348, 306), (349, 306, 305), (350, 349, 305), (350, 305, 304), (351, 350, 304), (351, 304, 307), (352, 351, 307), (352, 307, 308), (353, 352, 308), (353, 308, 309), (354, 353, 309), (354, 309, 310), (359, 354, 310), (359, 310, 315), (363, 359, 315), (363, 315, 319), (366, 363, 319), (366, 319, 322), (369, 366, 322), (369, 322, 324), (371, 369, 324), (371, 324, 326), (373, 371, 326), (373, 326, 329), (376, 373, 329), (376, 329, 332), (380, 376, 332), (380, 332, 336), (384, 380, 336), (384, 336, 340), (386, 384, 340), (386, 340, 342), (387, 386, 342), (387, 342, 343), (388, 387, 343), (388, 343, 344), (389, 388, 344), (389, 344, 345), (391, 389, 345), (391, 345, 346), (390, 391, 346), (390, 346, 347), (385, 390, 347), (385, 347, 341), (383, 385, 341), (383, 341, 339), (382, 383, 339), (382, 339, 338), (381, 382, 338), (381, 338, 337), (379, 381, 337), (379, 337, 335), (378, 379, 335), (378, 335, 334), (377, 378, 334), (377, 334, 333), (375, 377, 333), (375, 333, 331), (374, 375, 331), (374, 331, 330), (372, 374, 330), (372, 330, 328), (370, 372, 328), (370, 328, 327), (392, 393, 394), (392, 394, 395), (396, 397, 398), (396, 398, 399), (400, 401, 402), (400, 402, 403), (404, 405, 406), (404, 406, 407), (408, 409, 410), (408, 410, 411), (412, 413, 414), (412, 414, 415), (416, 417, 418), (416, 418, 419), (420, 421, 422), (420, 422, 423), (424, 425, 426), (424, 426, 427), (428, 429, 430), (428, 430, 431), (432, 433, 434), (432, 434, 435), (436, 437, 438), (436, 438, 439), (440, 441, 442), (440, 442, 443), (444, 445, 446), (444, 446, 447), (448, 449, 450), (448, 450, 451), (452, 453, 454), (452, 454, 455), (456, 457, 458), (456, 458, 459), (460, 461, 462), (460, 462, 463), (464, 465, 466), (464, 466, 467), (468, 469, 470), (468, 470, 471), (472, 473, 474), (472, 474, 475), (476, 477, 478), (476, 478, 479), (480, 481, 482), (480, 482, 483), (484, 485, 486), (484, 486, 487), (488, 489, 490), (488, 490, 491), (492, 493, 494), (492, 494, 495), (496, 497, 498), (496, 498, 499), (500, 501, 502), (500, 502, 503), (504, 505, 506), (504, 506, 507), (508, 509, 510), (508, 510, 511), (512, 513, 514), (515, 512, 514), (516, 515, 514), (517, 516, 514), (518, 517, 514), (518, 514, 519), (518, 519, 520), (518, 520, 521), (518, 521, 522), (523, 518, 522), (523, 522, 524), (523, 524, 525), (523, 525, 526), (527, 523, 526), (527, 526, 528), (527, 528, 529), (530, 527, 529), (530, 529, 531), (532, 530, 531), (532, 531, 533), (534, 532, 533), (534, 533, 535), (534, 535, 536), (537, 534, 536), (537, 536, 538), (537, 538, 539), (540, 537, 539), (540, 539, 541), (540, 541, 542), (540, 542, 543), (544, 540, 543), (544, 543, 545), (544, 545, 546), (544, 546, 547), (548, 544, 547), (548, 547, 549), (550, 548, 549), (551, 550, 549), (552, 551, 549), (553, 552, 549), (554, 553, 555), (555, 553, 549), (556, 557, 558), (556, 558, 559), (556, 559, 560), (556, 560, 561), (556, 561, 562), (563, 556, 562), (564, 563, 562), (565, 564, 562), (566, 565, 562), (566, 562, 567), (568, 566, 567), (569, 568, 567), (570, 569, 567), (570, 567, 571), (572, 570, 571), (573, 572, 571), (573, 571, 574), (575, 573, 574), (576, 575, 574), (576, 574, 577), (578, 576, 577), (578, 577, 579), (580, 578, 579), (580, 579, 581), (582, 580, 581), (583, 582, 581), (583, 581, 584), (585, 583, 584), (586, 585, 584), (587, 586, 584), (587, 584, 588), (589, 587, 588), (590, 589, 588), (591, 590, 588), (591, 588, 592), (593, 591, 592), (593, 592, 594), (593, 594, 595), (593, 595, 596), (593, 596, 597), (598, 593, 597), (598, 597, 599), (576, 578, 535), (576, 535, 533), (575, 576, 533), (575, 533, 531), (573, 575, 531), (573, 531, 529), (572, 573, 529), (572, 529, 528), (570, 572, 528), (570, 528, 526), (569, 570, 526), (569, 526, 525), (568, 569, 525), (568, 525, 524), (566, 568, 524), (566, 524, 522), (565, 566, 522), (565, 522, 521), (564, 565, 521), (564, 521, 520), (563, 564, 520), (563, 520, 519), (556, 563, 519), (556, 519, 514), (557, 556, 514), (557, 514, 513), (558, 557, 513), (558, 513, 512), (559, 558, 512), (559, 512, 515), (560, 559, 515), (560, 515, 516), (561, 560, 516), (561, 516, 517), (562, 561, 517), (562, 517, 518), (567, 562, 518), (567, 518, 523), (571, 567, 523), (571, 523, 527), (574, 571, 527), (574, 527, 530), (577, 574, 530), (577, 530, 532), (579, 577, 532), (579, 532, 534), (581, 579, 534), (581, 534, 537), (584, 581, 537), (584, 537, 540), (588, 584, 540), (588, 540, 544), (592, 588, 544), (592, 544, 548), (594, 592, 548), (594, 548, 550), (595, 594, 550), (595, 550, 551), (596, 595, 551), (596, 551, 552), (597, 596, 552), (597, 552, 553), (599, 597, 553), (599, 553, 554), (598, 599, 554), (598, 554, 555), (593, 598, 555), (593, 555, 549), (591, 593, 549), (591, 549, 547), (590, 591, 547), (590, 547, 546), (589, 590, 546), (589, 546, 545), (587, 589, 545), (587, 545, 543), (586, 587, 543), (586, 543, 542), (585, 586, 542), (585, 542, 541), (583, 585, 541), (583, 541, 539), (582, 583, 539), (582, 539, 538), (580, 582, 538), (580, 538, 536), (578, 580, 536), (578, 536, 535), (600, 601, 602), (600, 602, 603), (604, 605, 606), (604, 606, 607), (608, 609, 610), (608, 610, 611), (612, 613, 614), (612, 614, 615), (616, 617, 618), (616, 618, 619), (620, 621, 622), (620, 622, 623), (624, 625, 626), (624, 626, 627), (628, 629, 630), (628, 630, 631), (632, 633, 634), (632, 634, 635), (636, 637, 638), (636, 638, 639), (640, 641, 642), (640, 642, 643), (644, 645, 646), (644, 646, 647), (648, 649, 650), (648, 650, 651), (652, 653, 654), (652, 654, 655), (656, 657, 658), (656, 658, 659), (660, 661, 662), (660, 662, 663), (664, 665, 666), (664, 666, 667), (668, 669, 670), (668, 670, 671), (672, 673, 674), (672, 674, 675), (676, 677, 678), (676, 678, 679), (680, 681, 682), (680, 682, 683), (684, 685, 686), (684, 686, 687), (688, 689, 690), (688, 690, 691), (692, 693, 694), (692, 694, 695), (696, 697, 698), (696, 698, 699), (700, 701, 702), (700, 702, 703), (704, 705, 706), (704, 706, 707), (708, 709, 710), (708, 710, 711), (712, 713, 714), (712, 714, 715), (716, 717, 718), (716, 718, 719), (720, 721, 722), (720, 722, 723), (724, 725, 726), (724, 726, 727), (728, 729, 730), (728, 730, 731), (732, 733, 734), (732, 734, 735), (736, 737, 738), (736, 738, 739), (740, 741, 742), (740, 742, 743), (744, 745, 746), (744, 746, 747), (748, 749, 750), (748, 750, 751), (752, 753, 754), (752, 754, 755), (756, 757, 758), (756, 758, 759), (760, 761, 762), (760, 762, 763), (764, 765, 766), (764, 766, 767)])
me_2______011.polygons.foreach_set('material_index', [0, 0, 0, 0, 0, 0, 0, 0, 0, 0, 0, 0, 0, 0, 0, 0, 0, 0, 0, 0, 0, 0, 0, 0, 0, 0, 0, 0, 0, 0, 0, 0, 0, 0, 0, 0, 0, 0, 0, 0, 0, 0, 0, 0, 0, 0, 0, 0, 2, 2, 2, 2, 2, 2, 2, 2, 2, 2, 2, 2, 2, 2, 2, 2, 2, 2, 2, 2, 2, 2, 2, 2, 2, 2, 2, 2, 2, 2, 2, 2, 2, 2, 2, 2, 2, 2, 2, 2, 2, 2, 2, 2, 2, 2, 2, 2, 2, 2, 2, 2, 2, 2, 2, 2, 2, 2, 2, 2, 2, 2, 2, 2, 2, 2, 2, 2, 2, 2, 2, 2, 2, 2, 2, 2, 2, 2, 2, 2, 2, 2, 2, 2, 2, 2, 2, 2, 2, 2, 2, 2, 2, 2, 2, 2, 2, 2, 2, 2, 2, 2, 2, 2, 2, 2, 2, 2, 2, 2, 2, 2, 2, 2, 2, 2, 2, 2, 2, 2, 2, 2, 2, 2, 2, 2, 2, 2, 2, 2, 2, 2, 2, 2, 2, 2, 2, 2, 2, 2, 2, 2, 2, 2, 2, 2, 2, 2, 2, 2, 2, 2, 2, 2, 2, 2, 2, 2, 2, 2, 2, 2, 2, 2, 2, 2, 2, 2, 2, 2, 2, 2, 0, 0, 0, 0, 0, 0, 0, 0, 0, 0, 0, 0, 0, 0, 0, 0, 0, 0, 0, 0, 0, 0, 0, 0, 0, 0, 0, 0, 0, 0, 0, 0, 0, 0, 0, 0, 0, 0, 0, 0, 0, 0, 0, 0, 0, 0, 0, 0, 0, 0, 0, 0, 0, 0, 0, 0, 0, 0, 0, 0, 2, 2, 2, 2, 2, 2, 2, 2, 2, 2, 2, 2, 2, 2, 2, 2, 2, 2, 2, 2, 2, 2, 2, 2, 2, 2, 2, 2, 2, 2, 2, 2, 2, 2, 2, 2, 2, 2, 2, 2, 2, 2, 2, 2, 2, 2, 2, 2, 2, 2, 2, 2, 2, 2, 2, 2, 2, 2, 2, 2, 2, 2, 2, 2, 2, 2, 2, 2, 2, 2, 2, 2, 2, 2, 2, 2, 2, 2, 2, 2, 2, 2, 2, 2, 2, 2, 2, 2, 2, 2, 2, 2, 2, 2, 2, 2, 2, 2, 2, 2, 2, 2, 2, 2, 2, 2, 2, 2, 2, 2, 2, 2, 2, 2, 2, 2, 2, 2, 2, 2, 2, 2, 2, 2, 2, 2, 2, 2, 2, 2, 2, 2, 2, 2, 2, 2, 2, 2, 2, 2, 2, 2, 2, 2, 2, 2, 2, 2, 2, 2, 2, 2, 2, 2, 2, 2, 2, 2, 2, 2, 2, 2, 2, 2, 2, 2, 2, 2, 2, 2, 2, 2, 0, 0, 0, 0, 0, 0, 0, 0, 0, 0, 0, 0, 0, 0, 0, 0, 0, 0, 0, 0, 0, 0, 0, 0, 0, 0, 0, 0, 0, 0, 0, 0, 0, 0, 0, 0, 0, 0, 0, 0, 0, 0, 0, 0, 0, 0, 0, 0, 0, 0, 0, 0, 0, 0, 0, 0, 0, 0, 0, 0, 2, 2, 2, 2, 2, 2, 2, 2, 2, 2, 2, 2, 2, 2, 2, 2, 2, 2, 2, 2, 2, 2, 2, 2, 2, 2, 2, 2, 2, 2, 2, 2, 2, 2, 2, 2, 2, 2, 2, 2, 2, 2, 2, 2, 2, 2, 2, 2, 2, 2, 2, 2, 2, 2, 2, 2, 2, 2, 2, 2, 2, 2, 2, 2, 2, 2, 2, 2, 2, 2, 2, 2, 2, 2, 2, 2, 2, 2, 2, 2, 2, 2, 2, 2, 2, 2, 2, 2, 2, 2, 2, 2, 2, 2, 2, 2, 2, 2, 2, 2, 2, 2, 2, 2, 2, 2, 2, 2, 2, 2, 2, 2, 2, 2, 2, 2, 2, 2, 2, 2, 2, 2, 2, 2, 2, 2, 2, 2, 2, 2, 2, 2, 2, 2, 2, 2, 2, 2, 2, 2, 2, 2, 2, 2, 2, 2, 2, 2, 2, 2, 2, 2, 2, 2, 2, 2, 2, 2, 2, 2, 2, 2, 2, 2, 2, 2, 2, 2, 2, 2, 2, 2, 0, 0, 0, 0, 0, 0, 0, 0, 0, 0, 0, 0, 1, 1, 1, 1, 1, 1, 1, 1, 1, 1, 1, 1, 0, 0, 0, 0, 0, 0, 0, 0, 0, 0, 0, 0, 0, 0, 0, 0, 0, 0, 0, 0, 0, 0, 0, 0, 0, 0, 0, 0, 0, 0, 0, 0, 0, 0, 0, 0, 0, 0, 0, 0, 0, 0, 0, 0, 0, 0, 0, 0, 0, 0, 0, 0, 0, 0, 0, 0, 0, 0, 0, 0])
_uv = me_2______011.uv_layers.new(name='UVMap')
_uv.uv.foreach_set('vector', [0.02, -0.06, 0.02, -1.14, 0.525, -1.14, 0.02, -0.06, 0.525, -1.14, 0.525, -0.06, 0.02, -0.06, 0.525, -0.06, 0.525, -1.14, 0.02, -0.06, 0.525, -1.14, 0.02, -1.14, 0.525, 0.0, 0.02, 0.0, 0.02, 0.01, 0.525, 0.0, 0.02, 0.01, 0.525, 0.01, -1.14, 0.0, -0.06, 0.0, -0.06, 0.01, -1.14, 0.0, -0.06, 0.01, -1.14, 0.01, 0.02, 0.0, 0.525, 0.0, 0.525, 0.01, 0.02, 0.0, 0.525, 0.01, 0.02, 0.01, -0.06, 0.0, -1.14, 0.0, -1.14, 0.01, -0.06, 0.0, -1.14, 0.01, -0.06, 0.01, -0.06, -0.525, -1.14, -0.525, -1.155, -0.54, -0.06, -0.525, -1.155, -0.54, -0.045, -0.54, -0.06, -0.525, -0.045, -0.54, -1.155, -0.54, -0.06, -0.525, -1.155, -0.54, -1.14, -0.525, -0.54, 0.0, -0.525, 0.0, -0.525, 0.083, -0.54, 0.0, -0.525, 0.083, -0.54, 0.083, -1.155, 0.0, -0.045, 0.0, -0.045, 0.083, -1.155, 0.0, -0.045, 0.083, -1.155, 0.083, -0.525, 0.0, -0.54, 0.0, -0.54, 0.083, -0.525, 0.0, -0.54, 0.083, -0.525, 0.083, -0.06, 0.0, -1.14, 0.0, -1.14, 0.083, -0.06, 0.0, -1.14, 0.083, -0.06, 0.083, 0.02, -1.155, 0.54, -1.155, 0.525, -1.14, 0.02, -1.155, 0.525, -1.14, 0.02, -1.14, 0.02, -1.155, 0.02, -1.14, 0.525, -1.14, 0.02, -1.155, 0.525, -1.14, 0.54, -1.155, -1.14, 0.0, -1.155, 0.0, -1.155, 0.083, -1.14, 0.0, -1.155, 0.083, -1.14, 0.083, 0.525, 0.0, 0.02, 0.0, 0.02, 0.083, 0.525, 0.0, 0.02, 0.083, 0.525, 0.083, -1.155, 0.0, -1.14, 0.0, -1.14, 0.083, -1.155, 0.0, -1.14, 0.083, -1.155, 0.083, 0.02, 0.0, 0.54, 0.0, 0.54, 0.083, 0.02, 0.0, 0.54, 0.083, 0.02, 0.083, 0.02, -0.045, 0.02, -0.06, 0.525, -0.06, 0.02, -0.045, 0.525, -0.06, 0.54, -0.045, 0.02, -0.045, 0.54, -0.045, 0.525, -0.06, 0.02, -0.045, 0.525, -0.06, 0.02, -0.06, 0.54, 0.0, 0.02, 0.0, 0.02, 0.083, 0.54, 0.0, 0.02, 0.083, 0.54, 0.083, -0.06, 0.0, -0.045, 0.0, -0.045, 0.083, -0.06, 0.0, -0.045, 0.083, -0.06, 0.083, 0.02, 0.0, 0.525, 0.0, 0.525, 0.083, 0.02, 0.0, 0.525, 0.083, 0.02, 0.083, -0.045, 0.0, -0.06, 0.0, -0.06, 0.083, -0.045, 0.0, -0.06, 0.083, -0.045, 0.083, -0.0126, -0.5252, -0.01, -0.525, 0.0, -0.525, -0.01513, -0.5259, -0.0126, -0.5252, 0.0, -0.525, -0.0175, -0.527, -0.01513, -0.5259, 0.0, -0.525, -0.01964, -0.5285, -0.0175, -0.527, 0.0, -0.525, -0.02149, -0.5304, -0.01964, -0.5285, 0.0, -0.525, -0.02149, -0.5304, 0.0, -0.525, 0.0, -0.532, -0.02149, -0.5304, 0.0, -0.532, -0.01, -0.532, -0.02149, -0.5304, -0.01, -0.532, -0.01139, -0.5321, -0.02149, -0.5304, -0.01139, -0.5321, -0.01274, -0.5325, -0.02299, -0.5325, -0.02149, -0.5304, -0.01274, -0.5325, -0.02299, -0.5325, -0.01274, -0.5325, -0.014, -0.5331, -0.02299, -0.5325, -0.014, -0.5331, -0.01514, -0.5339, -0.02299, -0.5325, -0.01514, -0.5339, -0.01613, -0.5349, -0.0241, -0.5349, -0.02299, -0.5325, -0.01613, -0.5349, -0.0241, -0.5349, -0.01613, -0.5349, -0.01693, -0.536, -0.0241, -0.5349, -0.01693, -0.536, -0.01752, -0.5373, -0.02477, -0.5374, -0.0241, -0.5349, -0.01752, -0.5373, -0.02477, -0.5374, -0.01752, -0.5373, -0.01788, -0.5386, -0.025, -0.54, -0.02477, -0.5374, -0.01788, -0.5386, -0.025, -0.54, -0.01788, -0.5386, -0.018, -0.54, -0.025, -0.66, -0.025, -0.54, -0.018, -0.54, -0.025, -0.66, -0.018, -0.54, -0.018, -0.66, -0.025, -0.66, -0.018, -0.66, -0.01788, -0.6614, -0.02477, -0.6626, -0.025, -0.66, -0.01788, -0.6614, -0.02477, -0.6626, -0.01788, -0.6614, -0.01752, -0.6627, -0.02477, -0.6626, -0.01752, -0.6627, -0.01693, -0.664, -0.0241, -0.6651, -0.02477, -0.6626, -0.01693, -0.664, -0.0241, -0.6651, -0.01693, -0.664, -0.01613, -0.6651, -0.0241, -0.6651, -0.01613, -0.6651, -0.01514, -0.6661, -0.0241, -0.6651, -0.01514, -0.6661, -0.014, -0.6669, -0.02299, -0.6675, -0.0241, -0.6651, -0.014, -0.6669, -0.02299, -0.6675, -0.014, -0.6669, -0.01274, -0.6675, -0.02299, -0.6675, -0.01274, -0.6675, -0.01139, -0.6679, -0.02299, -0.6675, -0.01139, -0.6679, -0.01, -0.668, -0.02149, -0.6696, -0.02299, -0.6675, -0.01, -0.668, -0.02149, -0.6696, -0.01, -0.668, 0.0, -0.668, -0.01964, -0.6715, -0.02149, -0.6696, 0.0, -0.668, -0.0175, -0.673, -0.01964, -0.6715, 0.0, -0.668, -0.01513, -0.6741, -0.0175, -0.673, 0.0, -0.668, -0.0126, -0.6748, -0.01513, -0.6741, 0.0, -0.668, -0.01, -0.675, -0.0126, -0.6748, 0.0, -0.675, 0.0, -0.675, -0.0126, -0.6748, 0.0, -0.668, 0.0, -0.525, -0.01, -0.525, -0.0126, -0.5252, 0.0, -0.525, -0.0126, -0.5252, -0.01513, -0.5259, 0.0, -0.525, -0.01513, -0.5259, -0.0175, -0.527, 0.0, -0.525, -0.0175, -0.527, -0.01964, -0.5285, 0.0, -0.525, -0.01964, -0.5285, -0.02149, -0.5304, 0.0, -0.532, 0.0, -0.525, -0.02149, -0.5304, -0.01, -0.532, 0.0, -0.532, -0.02149, -0.5304, -0.01139, -0.5321, -0.01, -0.532, -0.02149, -0.5304, -0.01274, -0.5325, -0.01139, -0.5321, -0.02149, -0.5304, -0.01274, -0.5325, -0.02149, -0.5304, -0.02299, -0.5325, -0.014, -0.5331, -0.01274, -0.5325, -0.02299, -0.5325, -0.01514, -0.5339, -0.014, -0.5331, -0.02299, -0.5325, -0.01613, -0.5349, -0.01514, -0.5339, -0.02299, -0.5325, -0.01613, -0.5349, -0.02299, -0.5325, -0.0241, -0.5349, -0.01693, -0.536, -0.01613, -0.5349, -0.0241, -0.5349, -0.01752, -0.5373, -0.01693, -0.536, -0.0241, -0.5349, -0.01752, -0.5373, -0.0241, -0.5349, -0.02477, -0.5374, -0.01788, -0.5386, -0.01752, -0.5373, -0.02477, -0.5374, -0.018, -0.54, -0.01788, -0.5386, -0.02477, -0.5374, -0.018, -0.54, -0.02477, -0.5374, -0.025, -0.54, -0.018, -0.66, -0.018, -0.54, -0.025, -0.54, -0.018, -0.66, -0.025, -0.54, -0.025, -0.66, -0.01788, -0.6614, -0.018, -0.66, -0.025, -0.66, -0.01788, -0.6614, -0.025, -0.66, -0.02477, -0.6626, -0.01752, -0.6627, -0.01788, -0.6614, -0.02477, -0.6626, -0.01693, -0.664, -0.01752, -0.6627, -0.02477, -0.6626, -0.01693, -0.664, -0.02477, -0.6626, -0.0241, -0.6651, -0.01613, -0.6651, -0.01693, -0.664, -0.0241, -0.6651, -0.01514, -0.6661, -0.01613, -0.6651, -0.0241, -0.6651, -0.014, -0.6669, -0.01514, -0.6661, -0.0241, -0.6651, -0.014, -0.6669, -0.0241, -0.6651, -0.02299, -0.6675, -0.01274, -0.6675, -0.014, -0.6669, -0.02299, -0.6675, -0.01139, -0.6679, -0.01274, -0.6675, -0.02299, -0.6675, -0.01, -0.668, -0.01139, -0.6679, -0.02299, -0.6675, -0.01, -0.668, -0.02299, -0.6675, -0.02149, -0.6696, 0.0, -0.668, -0.01, -0.668, -0.02149, -0.6696, 0.0, -0.668, -0.02149, -0.6696, -0.01964, -0.6715, 0.0, -0.668, -0.01964, -0.6715, -0.0175, -0.673, 0.0, -0.668, -0.0175, -0.673, -0.01513, -0.6741, 0.0, -0.668, -0.01513, -0.6741, -0.0126, -0.6748, 0.0, -0.675, 0.0, -0.668, -0.0126, -0.6748, 0.0, -0.675, -0.0126, -0.6748, -0.01, -0.675, -0.018, -0.54, -0.018, -0.66, -0.018, -0.66, -0.018, -0.54, -0.018, -0.66, -0.018, -0.54, -0.01788, -0.5386, -0.018, -0.54, -0.018, -0.54, -0.01788, -0.5386, -0.018, -0.54, -0.01788, -0.5386, -0.01752, -0.5373, -0.01788, -0.5386, -0.01788, -0.5386, -0.01752, -0.5373, -0.01788, -0.5386, -0.01752, -0.5373, -0.01693, -0.536, -0.01752, -0.5373, -0.01752, -0.5373, -0.01693, -0.536, -0.01752, -0.5373, -0.01693, -0.536, -0.01613, -0.5349, -0.01693, -0.536, -0.01693, -0.536, -0.01613, -0.5349, -0.01693, -0.536, -0.01613, -0.5349, -0.01514, -0.5339, -0.01613, -0.5349, -0.01613, -0.5349, -0.01514, -0.5339, -0.01613, -0.5349, -0.01514, -0.5339, -0.014, -0.5331, -0.01514, -0.5339, -0.01514, -0.5339, -0.014, -0.5331, -0.01514, -0.5339, -0.014, -0.5331, -0.01274, -0.5325, -0.014, -0.5331, -0.014, -0.5331, -0.01274, -0.5325, -0.014, -0.5331, -0.01274, -0.5325, -0.01139, -0.5321, -0.01274, -0.5325, -0.01274, -0.5325, -0.01139, -0.5321, -0.01274, -0.5325, -0.01139, -0.5321, -0.01, -0.532, -0.01139, -0.5321, -0.01139, -0.5321, -0.01, -0.532, -0.01139, -0.5321, -0.01, -0.532, 0.0, -0.532, -0.01, -0.532, -0.01, -0.532, 0.0, -0.532, -0.01, -0.532, 0.0, -0.532, 0.0, -0.525, 0.0, -0.532, 0.0, -0.532, 0.0, -0.525, 0.0, -0.532, 0.0, -0.525, -0.01, -0.525, 0.0, -0.525, 0.0, -0.525, -0.01, -0.525, 0.0, -0.525, -0.01, -0.525, -0.0126, -0.5252, -0.01, -0.525, -0.01, -0.525, -0.0126, -0.5252, -0.01, -0.525, -0.0126, -0.5252, -0.01513, -0.5259, -0.0126, -0.5252, -0.0126, -0.5252, -0.01513, -0.5259, -0.0126, -0.5252, -0.01513, -0.5259, -0.0175, -0.527, -0.01513, -0.5259, -0.01513, -0.5259, -0.0175, -0.527, -0.01513, -0.5259, -0.0175, -0.527, -0.01964, -0.5285, -0.0175, -0.527, -0.0175, -0.527, -0.01964, -0.5285, -0.0175, -0.527, -0.01964, -0.5285, -0.02149, -0.5304, -0.01964, -0.5285, -0.01964, -0.5285, -0.02149, -0.5304, -0.01964, -0.5285, -0.02149, -0.5304, -0.02299, -0.5325, -0.02149, -0.5304, -0.02149, -0.5304, -0.02299, -0.5325, -0.02149, -0.5304, -0.02299, -0.5325, -0.0241, -0.5349, -0.02299, -0.5325, -0.02299, -0.5325, -0.0241, -0.5349, -0.02299, -0.5325, -0.0241, -0.5349, -0.02477, -0.5374, -0.0241, -0.5349, -0.0241, -0.5349, -0.02477, -0.5374, -0.0241, -0.5349, -0.02477, -0.5374, -0.025, -0.54, -0.02477, -0.5374, -0.02477, -0.5374, -0.025, -0.54, -0.02477, -0.5374, -0.025, -0.54, -0.025, -0.66, -0.025, -0.54, -0.025, -0.54, -0.025, -0.66, -0.025, -0.54, -0.025, -0.66, -0.02477, -0.6626, -0.025, -0.66, -0.025, -0.66, -0.02477, -0.6626, -0.025, -0.66, -0.02477, -0.6626, -0.0241, -0.6651, -0.02477, -0.6626, -0.02477, -0.6626, -0.0241, -0.6651, -0.02477, -0.6626, -0.0241, -0.6651, -0.02299, -0.6675, -0.0241, -0.6651, -0.0241, -0.6651, -0.02299, -0.6675, -0.0241, -0.6651, -0.02299, -0.6675, -0.02149, -0.6696, -0.02299, -0.6675, -0.02299, -0.6675, -0.02149, -0.6696, -0.02299, -0.6675, -0.02149, -0.6696, -0.01964, -0.6715, -0.02149, -0.6696, -0.02149, -0.6696, -0.01964, -0.6715, -0.02149, -0.6696, -0.01964, -0.6715, -0.0175, -0.673, -0.01964, -0.6715, -0.01964, -0.6715, -0.0175, -0.673, -0.01964, -0.6715, -0.0175, -0.673, -0.01513, -0.6741, -0.0175, -0.673, -0.0175, -0.673, -0.01513, -0.6741, -0.0175, -0.673, -0.01513, -0.6741, -0.0126, -0.6748, -0.01513, -0.6741, -0.01513, -0.6741, -0.0126, -0.6748, -0.01513, -0.6741, -0.0126, -0.6748, -0.01, -0.675, -0.0126, -0.6748, -0.0126, -0.6748, -0.01, -0.675, -0.0126, -0.6748, -0.01, -0.675, 0.0, -0.675, -0.01, -0.675, -0.01, -0.675, 0.0, -0.675, -0.01, -0.675, 0.0, -0.675, 0.0, -0.668, 0.0, -0.675, 0.0, -0.675, 0.0, -0.668, 0.0, -0.675, 0.0, -0.668, -0.01, -0.668, 0.0, -0.668, 0.0, -0.668, -0.01, -0.668, 0.0, -0.668, -0.01, -0.668, -0.01139, -0.6679, -0.01, -0.668, -0.01, -0.668, -0.01139, -0.6679, -0.01, -0.668, -0.01139, -0.6679, -0.01274, -0.6675, -0.01139, -0.6679, -0.01139, -0.6679, -0.01274, -0.6675, -0.01139, -0.6679, -0.01274, -0.6675, -0.014, -0.6669, -0.01274, -0.6675, -0.01274, -0.6675, -0.014, -0.6669, -0.01274, -0.6675, -0.014, -0.6669, -0.01514, -0.6661, -0.014, -0.6669, -0.014, -0.6669, -0.01514, -0.6661, -0.014, -0.6669, -0.01514, -0.6661, -0.01613, -0.6651, -0.01514, -0.6661, -0.01514, -0.6661, -0.01613, -0.6651, -0.01514, -0.6661, -0.01613, -0.6651, -0.01693, -0.664, -0.01613, -0.6651, -0.01613, -0.6651, -0.01693, -0.664, -0.01613, -0.6651, -0.01693, -0.664, -0.01752, -0.6627, -0.01693, -0.664, -0.01693, -0.664, -0.01752, -0.6627, -0.01693, -0.664, -0.01752, -0.6627, -0.01788, -0.6614, -0.01752, -0.6627, -0.01752, -0.6627, -0.01788, -0.6614, -0.01752, -0.6627, -0.01788, -0.6614, -0.018, -0.66, -0.01788, -0.6614, -0.01788, -0.6614, -0.018, -0.66, -0.01788, -0.6614, -0.018, -0.66, -0.002, -0.002, -1.198, -0.002, -1.198, -0.126, -0.002, -0.002, -1.198, -0.126, -0.002, -0.126, -0.002, -0.002, -0.002, -0.126, -1.198, -0.126, -0.002, -0.002, -1.198, -0.126, -1.198, -0.002, -0.126, 0.0, -0.002, 0.0, -0.002, 0.02, -0.126, 0.0, -0.002, 0.02, -0.126, 0.02, -1.198, 0.0, -0.002, 0.0, -0.002, 0.02, -1.198, 0.0, -0.002, 0.02, -1.198, 0.02, -0.002, 0.0, -0.126, 0.0, -0.126, 0.02, -0.002, 0.0, -0.126, 0.02, -0.002, 0.02, -0.002, 0.0, -1.198, 0.0, -1.198, 0.02, -0.002, 0.0, -1.198, 0.02, -0.002, 0.02, 0.02, -0.06, 0.02, -1.14, 0.525, -1.14, 0.02, -0.06, 0.525, -1.14, 0.525, -0.06, 0.02, -0.06, 0.525, -0.06, 0.525, -1.14, 0.02, -0.06, 0.525, -1.14, 0.02, -1.14, 0.525, 0.0, 0.02, 0.0, 0.02, 0.01, 0.525, 0.0, 0.02, 0.01, 0.525, 0.01, -1.14, 0.0, -0.06, 0.0, -0.06, 0.01, -1.14, 0.0, -0.06, 0.01, -1.14, 0.01, 0.02, 0.0, 0.525, 0.0, 0.525, 0.01, 0.02, 0.0, 0.525, 0.01, 0.02, 0.01, -0.06, 0.0, -1.14, 0.0, -1.14, 0.01, -0.06, 0.0, -1.14, 0.01, -0.06, 0.01, -0.06, -0.525, -1.14, -0.525, -1.155, -0.54, -0.06, -0.525, -1.155, -0.54, -0.045, -0.54, -0.06, -0.525, -0.045, -0.54, -1.155, -0.54, -0.06, -0.525, -1.155, -0.54, -1.14, -0.525, -0.54, 0.0, -0.525, 0.0, -0.525, 0.083, -0.54, 0.0, -0.525, 0.083, -0.54, 0.083, -1.155, 0.0, -0.045, 0.0, -0.045, 0.083, -1.155, 0.0, -0.045, 0.083, -1.155, 0.083, -0.525, 0.0, -0.54, 0.0, -0.54, 0.083, -0.525, 0.0, -0.54, 0.083, -0.525, 0.083, -0.06, 0.0, -1.14, 0.0, -1.14, 0.083, -0.06, 0.0, -1.14, 0.083, -0.06, 0.083, 0.02, -1.155, 0.54, -1.155, 0.525, -1.14, 0.02, -1.155, 0.525, -1.14, 0.02, -1.14, 0.02, -1.155, 0.02, -1.14, 0.525, -1.14, 0.02, -1.155, 0.525, -1.14, 0.54, -1.155, -1.14, 0.0, -1.155, 0.0, -1.155, 0.083, -1.14, 0.0, -1.155, 0.083, -1.14, 0.083, 0.525, 0.0, 0.02, 0.0, 0.02, 0.083, 0.525, 0.0, 0.02, 0.083, 0.525, 0.083, -1.155, 0.0, -1.14, 0.0, -1.14, 0.083, -1.155, 0.0, -1.14, 0.083, -1.155, 0.083, 0.02, 0.0, 0.54, 0.0, 0.54, 0.083, 0.02, 0.0, 0.54, 0.083, 0.02, 0.083, 0.02, -0.045, 0.02, -0.06, 0.525, -0.06, 0.02, -0.045, 0.525, -0.06, 0.54, -0.045, 0.02, -0.045, 0.54, -0.045, 0.525, -0.06, 0.02, -0.045, 0.525, -0.06, 0.02, -0.06, 0.54, 0.0, 0.02, 0.0, 0.02, 0.083, 0.54, 0.0, 0.02, 0.083, 0.54, 0.083, -0.06, 0.0, -0.045, 0.0, -0.045, 0.083, -0.06, 0.0, -0.045, 0.083, -0.06, 0.083, 0.02, 0.0, 0.525, 0.0, 0.525, 0.083, 0.02, 0.0, 0.525, 0.083, 0.02, 0.083, -0.045, 0.0, -0.06, 0.0, -0.06, 0.083, -0.045, 0.0, -0.06, 0.083, -0.045, 0.083, -0.0126, -0.5252, -0.01, -0.525, 0.0, -0.525, -0.01513, -0.5259, -0.0126, -0.5252, 0.0, -0.525, -0.0175, -0.527, -0.01513, -0.5259, 0.0, -0.525, -0.01964, -0.5285, -0.0175, -0.527, 0.0, -0.525, -0.02149, -0.5304, -0.01964, -0.5285, 0.0, -0.525, -0.02149, -0.5304, 0.0, -0.525, 0.0, -0.532, -0.02149, -0.5304, 0.0, -0.532, -0.01, -0.532, -0.02149, -0.5304, -0.01, -0.532, -0.01139, -0.5321, -0.02149, -0.5304, -0.01139, -0.5321, -0.01274, -0.5325, -0.02299, -0.5325, -0.02149, -0.5304, -0.01274, -0.5325, -0.02299, -0.5325, -0.01274, -0.5325, -0.014, -0.5331, -0.02299, -0.5325, -0.014, -0.5331, -0.01514, -0.5339, -0.02299, -0.5325, -0.01514, -0.5339, -0.01613, -0.5349, -0.0241, -0.5349, -0.02299, -0.5325, -0.01613, -0.5349, -0.0241, -0.5349, -0.01613, -0.5349, -0.01693, -0.536, -0.0241, -0.5349, -0.01693, -0.536, -0.01752, -0.5373, -0.02477, -0.5374, -0.0241, -0.5349, -0.01752, -0.5373, -0.02477, -0.5374, -0.01752, -0.5373, -0.01788, -0.5386, -0.025, -0.54, -0.02477, -0.5374, -0.01788, -0.5386, -0.025, -0.54, -0.01788, -0.5386, -0.018, -0.54, -0.025, -0.66, -0.025, -0.54, -0.018, -0.54, -0.025, -0.66, -0.018, -0.54, -0.018, -0.66, -0.025, -0.66, -0.018, -0.66, -0.01788, -0.6614, -0.02477, -0.6626, -0.025, -0.66, -0.01788, -0.6614, -0.02477, -0.6626, -0.01788, -0.6614, -0.01752, -0.6627, -0.02477, -0.6626, -0.01752, -0.6627, -0.01693, -0.664, -0.0241, -0.6651, -0.02477, -0.6626, -0.01693, -0.664, -0.0241, -0.6651, -0.01693, -0.664, -0.01613, -0.6651, -0.0241, -0.6651, -0.01613, -0.6651, -0.01514, -0.6661, -0.0241, -0.6651, -0.01514, -0.6661, -0.014, -0.6669, -0.02299, -0.6675, -0.0241, -0.6651, -0.014, -0.6669, -0.02299, -0.6675, -0.014, -0.6669, -0.01274, -0.6675, -0.02299, -0.6675, -0.01274, -0.6675, -0.01139, -0.6679, -0.02299, -0.6675, -0.01139, -0.6679, -0.01, -0.668, -0.02149, -0.6696, -0.02299, -0.6675, -0.01, -0.668, -0.02149, -0.6696, -0.01, -0.668, 0.0, -0.668, -0.01964, -0.6715, -0.02149, -0.6696, 0.0, -0.668, -0.0175, -0.673, -0.01964, -0.6715, 0.0, -0.668, -0.01513, -0.6741, -0.0175, -0.673, 0.0, -0.668, -0.0126, -0.6748, -0.01513, -0.6741, 0.0, -0.668, -0.01, -0.675, -0.0126, -0.6748, 0.0, -0.675, 0.0, -0.675, -0.0126, -0.6748, 0.0, -0.668, 0.0, -0.525, -0.01, -0.525, -0.0126, -0.5252, 0.0, -0.525, -0.0126, -0.5252, -0.01513, -0.5259, 0.0, -0.525, -0.01513, -0.5259, -0.0175, -0.527, 0.0, -0.525, -0.0175, -0.527, -0.01964, -0.5285, 0.0, -0.525, -0.01964, -0.5285, -0.02149, -0.5304, 0.0, -0.532, 0.0, -0.525, -0.02149, -0.5304, -0.01, -0.532, 0.0, -0.532, -0.02149, -0.5304, -0.01139, -0.5321, -0.01, -0.532, -0.02149, -0.5304, -0.01274, -0.5325, -0.01139, -0.5321, -0.02149, -0.5304, -0.01274, -0.5325, -0.02149, -0.5304, -0.02299, -0.5325, -0.014, -0.5331, -0.01274, -0.5325, -0.02299, -0.5325, -0.01514, -0.5339, -0.014, -0.5331, -0.02299, -0.5325, -0.01613, -0.5349, -0.01514, -0.5339, -0.02299, -0.5325, -0.01613, -0.5349, -0.02299, -0.5325, -0.0241, -0.5349, -0.01693, -0.536, -0.01613, -0.5349, -0.0241, -0.5349, -0.01752, -0.5373, -0.01693, -0.536, -0.0241, -0.5349, -0.01752, -0.5373, -0.0241, -0.5349, -0.02477, -0.5374, -0.01788, -0.5386, -0.01752, -0.5373, -0.02477, -0.5374, -0.018, -0.54, -0.01788, -0.5386, -0.02477, -0.5374, -0.018, -0.54, -0.02477, -0.5374, -0.025, -0.54, -0.018, -0.66, -0.018, -0.54, -0.025, -0.54, -0.018, -0.66, -0.025, -0.54, -0.025, -0.66, -0.01788, -0.6614, -0.018, -0.66, -0.025, -0.66, -0.01788, -0.6614, -0.025, -0.66, -0.02477, -0.6626, -0.01752, -0.6627, -0.01788, -0.6614, -0.02477, -0.6626, -0.01693, -0.664, -0.01752, -0.6627, -0.02477, -0.6626, -0.01693, -0.664, -0.02477, -0.6626, -0.0241, -0.6651, -0.01613, -0.6651, -0.01693, -0.664, -0.0241, -0.6651, -0.01514, -0.6661, -0.01613, -0.6651, -0.0241, -0.6651, -0.014, -0.6669, -0.01514, -0.6661, -0.0241, -0.6651, -0.014, -0.6669, -0.0241, -0.6651, -0.02299, -0.6675, -0.01274, -0.6675, -0.014, -0.6669, -0.02299, -0.6675, -0.01139, -0.6679, -0.01274, -0.6675, -0.02299, -0.6675, -0.01, -0.668, -0.01139, -0.6679, -0.02299, -0.6675, -0.01, -0.668, -0.02299, -0.6675, -0.02149, -0.6696, 0.0, -0.668, -0.01, -0.668, -0.02149, -0.6696, 0.0, -0.668, -0.02149, -0.6696, -0.01964, -0.6715, 0.0, -0.668, -0.01964, -0.6715, -0.0175, -0.673, 0.0, -0.668, -0.0175, -0.673, -0.01513, -0.6741, 0.0, -0.668, -0.01513, -0.6741, -0.0126, -0.6748, 0.0, -0.675, 0.0, -0.668, -0.0126, -0.6748, 0.0, -0.675, -0.0126, -0.6748, -0.01, -0.675, -0.018, -0.54, -0.018, -0.66, -0.018, -0.66, -0.018, -0.54, -0.018, -0.66, -0.018, -0.54, -0.01788, -0.5386, -0.018, -0.54, -0.018, -0.54, -0.01788, -0.5386, -0.018, -0.54, -0.01788, -0.5386, -0.01752, -0.5373, -0.01788, -0.5386, -0.01788, -0.5386, -0.01752, -0.5373, -0.01788, -0.5386, -0.01752, -0.5373, -0.01693, -0.536, -0.01752, -0.5373, -0.01752, -0.5373, -0.01693, -0.536, -0.01752, -0.5373, -0.01693, -0.536, -0.01613, -0.5349, -0.01693, -0.536, -0.01693, -0.536, -0.01613, -0.5349, -0.01693, -0.536, -0.01613, -0.5349, -0.01514, -0.5339, -0.01613, -0.5349, -0.01613, -0.5349, -0.01514, -0.5339, -0.01613, -0.5349, -0.01514, -0.5339, -0.014, -0.5331, -0.01514, -0.5339, -0.01514, -0.5339, -0.014, -0.5331, -0.01514, -0.5339, -0.014, -0.5331, -0.01274, -0.5325, -0.014, -0.5331, -0.014, -0.5331, -0.01274, -0.5325, -0.014, -0.5331, -0.01274, -0.5325, -0.01139, -0.5321, -0.01274, -0.5325, -0.01274, -0.5325, -0.01139, -0.5321, -0.01274, -0.5325, -0.01139, -0.5321, -0.01, -0.532, -0.01139, -0.5321, -0.01139, -0.5321, -0.01, -0.532, -0.01139, -0.5321, -0.01, -0.532, 0.0, -0.532, -0.01, -0.532, -0.01, -0.532, 0.0, -0.532, -0.01, -0.532, 0.0, -0.532, 0.0, -0.525, 0.0, -0.532, 0.0, -0.532, 0.0, -0.525, 0.0, -0.532, 0.0, -0.525, -0.01, -0.525, 0.0, -0.525, 0.0, -0.525, -0.01, -0.525, 0.0, -0.525, -0.01, -0.525, -0.0126, -0.5252, -0.01, -0.525, -0.01, -0.525, -0.0126, -0.5252, -0.01, -0.525, -0.0126, -0.5252, -0.01513, -0.5259, -0.0126, -0.5252, -0.0126, -0.5252, -0.01513, -0.5259, -0.0126, -0.5252, -0.01513, -0.5259, -0.0175, -0.527, -0.01513, -0.5259, -0.01513, -0.5259, -0.0175, -0.527, -0.01513, -0.5259, -0.0175, -0.527, -0.01964, -0.5285, -0.0175, -0.527, -0.0175, -0.527, -0.01964, -0.5285, -0.0175, -0.527, -0.01964, -0.5285, -0.02149, -0.5304, -0.01964, -0.5285, -0.01964, -0.5285, -0.02149, -0.5304, -0.01964, -0.5285, -0.02149, -0.5304, -0.02299, -0.5325, -0.02149, -0.5304, -0.02149, -0.5304, -0.02299, -0.5325, -0.02149, -0.5304, -0.02299, -0.5325, -0.0241, -0.5349, -0.02299, -0.5325, -0.02299, -0.5325, -0.0241, -0.5349, -0.02299, -0.5325, -0.0241, -0.5349, -0.02477, -0.5374, -0.0241, -0.5349, -0.0241, -0.5349, -0.02477, -0.5374, -0.0241, -0.5349, -0.02477, -0.5374, -0.025, -0.54, -0.02477, -0.5374, -0.02477, -0.5374, -0.025, -0.54, -0.02477, -0.5374, -0.025, -0.54, -0.025, -0.66, -0.025, -0.54, -0.025, -0.54, -0.025, -0.66, -0.025, -0.54, -0.025, -0.66, -0.02477, -0.6626, -0.025, -0.66, -0.025, -0.66, -0.02477, -0.6626, -0.025, -0.66, -0.02477, -0.6626, -0.0241, -0.6651, -0.02477, -0.6626, -0.02477, -0.6626, -0.0241, -0.6651, -0.02477, -0.6626, -0.0241, -0.6651, -0.02299, -0.6675, -0.0241, -0.6651, -0.0241, -0.6651, -0.02299, -0.6675, -0.0241, -0.6651, -0.02299, -0.6675, -0.02149, -0.6696, -0.02299, -0.6675, -0.02299, -0.6675, -0.02149, -0.6696, -0.02299, -0.6675, -0.02149, -0.6696, -0.01964, -0.6715, -0.02149, -0.6696, -0.02149, -0.6696, -0.01964, -0.6715, -0.02149, -0.6696, -0.01964, -0.6715, -0.0175, -0.673, -0.01964, -0.6715, -0.01964, -0.6715, -0.0175, -0.673, -0.01964, -0.6715, -0.0175, -0.673, -0.01513, -0.6741, -0.0175, -0.673, -0.0175, -0.673, -0.01513, -0.6741, -0.0175, -0.673, -0.01513, -0.6741, -0.0126, -0.6748, -0.01513, -0.6741, -0.01513, -0.6741, -0.0126, -0.6748, -0.01513, -0.6741, -0.0126, -0.6748, -0.01, -0.675, -0.0126, -0.6748, -0.0126, -0.6748, -0.01, -0.675, -0.0126, -0.6748, -0.01, -0.675, 0.0, -0.675, -0.01, -0.675, -0.01, -0.675, 0.0, -0.675, -0.01, -0.675, 0.0, -0.675, 0.0, -0.668, 0.0, -0.675, 0.0, -0.675, 0.0, -0.668, 0.0, -0.675, 0.0, -0.668, -0.01, -0.668, 0.0, -0.668, 0.0, -0.668, -0.01, -0.668, 0.0, -0.668, -0.01, -0.668, -0.01139, -0.6679, -0.01, -0.668, -0.01, -0.668, -0.01139, -0.6679, -0.01, -0.668, -0.01139, -0.6679, -0.01274, -0.6675, -0.01139, -0.6679, -0.01139, -0.6679, -0.01274, -0.6675, -0.01139, -0.6679, -0.01274, -0.6675, -0.014, -0.6669, -0.01274, -0.6675, -0.01274, -0.6675, -0.014, -0.6669, -0.01274, -0.6675, -0.014, -0.6669, -0.01514, -0.6661, -0.014, -0.6669, -0.014, -0.6669, -0.01514, -0.6661, -0.014, -0.6669, -0.01514, -0.6661, -0.01613, -0.6651, -0.01514, -0.6661, -0.01514, -0.6661, -0.01613, -0.6651, -0.01514, -0.6661, -0.01613, -0.6651, -0.01693, -0.664, -0.01613, -0.6651, -0.01613, -0.6651, -0.01693, -0.664, -0.01613, -0.6651, -0.01693, -0.664, -0.01752, -0.6627, -0.01693, -0.664, -0.01693, -0.664, -0.01752, -0.6627, -0.01693, -0.664, -0.01752, -0.6627, -0.01788, -0.6614, -0.01752, -0.6627, -0.01752, -0.6627, -0.01788, -0.6614, -0.01752, -0.6627, -0.01788, -0.6614, -0.018, -0.66, -0.01788, -0.6614, -0.01788, -0.6614, -0.018, -0.66, -0.01788, -0.6614, -0.018, -0.66, -0.002, -0.002, -1.198, -0.002, -1.198, -0.126, -0.002, -0.002, -1.198, -0.126, -0.002, -0.126, -0.002, -0.002, -0.002, -0.126, -1.198, -0.126, -0.002, -0.002, -1.198, -0.126, -1.198, -0.002, -0.126, 0.0, -0.002, 0.0, -0.002, 0.02, -0.126, 0.0, -0.002, 0.02, -0.126, 0.02, -1.198, 0.0, -0.002, 0.0, -0.002, 0.02, -1.198, 0.0, -0.002, 0.02, -1.198, 0.02, -0.002, 0.0, -0.126, 0.0, -0.126, 0.02, -0.002, 0.0, -0.126, 0.02, -0.002, 0.02, -0.002, 0.0, -1.198, 0.0, -1.198, 0.02, -0.002, 0.0, -1.198, 0.02, -0.002, 0.02, 0.02, -0.06, 0.02, -1.14, 0.525, -1.14, 0.02, -0.06, 0.525, -1.14, 0.525, -0.06, 0.02, -0.06, 0.525, -0.06, 0.525, -1.14, 0.02, -0.06, 0.525, -1.14, 0.02, -1.14, 0.525, 0.0, 0.02, 0.0, 0.02, 0.01, 0.525, 0.0, 0.02, 0.01, 0.525, 0.01, -1.14, 0.0, -0.06, 0.0, -0.06, 0.01, -1.14, 0.0, -0.06, 0.01, -1.14, 0.01, 0.02, 0.0, 0.525, 0.0, 0.525, 0.01, 0.02, 0.0, 0.525, 0.01, 0.02, 0.01, -0.06, 0.0, -1.14, 0.0, -1.14, 0.01, -0.06, 0.0, -1.14, 0.01, -0.06, 0.01, -0.06, -0.525, -1.14, -0.525, -1.155, -0.54, -0.06, -0.525, -1.155, -0.54, -0.045, -0.54, -0.06, -0.525, -0.045, -0.54, -1.155, -0.54, -0.06, -0.525, -1.155, -0.54, -1.14, -0.525, -0.54, 0.0, -0.525, 0.0, -0.525, 0.299, -0.54, 0.0, -0.525, 0.299, -0.54, 0.299, -1.155, 0.0, -0.045, 0.0, -0.045, 0.299, -1.155, 0.0, -0.045, 0.299, -1.155, 0.299, -0.525, 0.0, -0.54, 0.0, -0.54, 0.299, -0.525, 0.0, -0.54, 0.299, -0.525, 0.299, -0.06, 0.0, -1.14, 0.0, -1.14, 0.299, -0.06, 0.0, -1.14, 0.299, -0.06, 0.299, 0.02, -1.155, 0.54, -1.155, 0.525, -1.14, 0.02, -1.155, 0.525, -1.14, 0.02, -1.14, 0.02, -1.155, 0.02, -1.14, 0.525, -1.14, 0.02, -1.155, 0.525, -1.14, 0.54, -1.155, -1.14, 0.0, -1.155, 0.0, -1.155, 0.299, -1.14, 0.0, -1.155, 0.299, -1.14, 0.299, 0.525, 0.0, 0.02, 0.0, 0.02, 0.299, 0.525, 0.0, 0.02, 0.299, 0.525, 0.299, -1.155, 0.0, -1.14, 0.0, -1.14, 0.299, -1.155, 0.0, -1.14, 0.299, -1.155, 0.299, 0.02, 0.0, 0.54, 0.0, 0.54, 0.299, 0.02, 0.0, 0.54, 0.299, 0.02, 0.299, 0.02, -0.045, 0.02, -0.06, 0.525, -0.06, 0.02, -0.045, 0.525, -0.06, 0.54, -0.045, 0.02, -0.045, 0.54, -0.045, 0.525, -0.06, 0.02, -0.045, 0.525, -0.06, 0.02, -0.06, 0.54, 0.0, 0.02, 0.0, 0.02, 0.299, 0.54, 0.0, 0.02, 0.299, 0.54, 0.299, -0.06, 0.0, -0.045, 0.0, -0.045, 0.299, -0.06, 0.0, -0.045, 0.299, -0.06, 0.299, 0.02, 0.0, 0.525, 0.0, 0.525, 0.299, 0.02, 0.0, 0.525, 0.299, 0.02, 0.299, -0.045, 0.0, -0.06, 0.0, -0.06, 0.299, -0.045, 0.0, -0.06, 0.299, -0.045, 0.299, -0.0126, -0.5252, -0.01, -0.525, 0.0, -0.525, -0.01513, -0.5259, -0.0126, -0.5252, 0.0, -0.525, -0.0175, -0.527, -0.01513, -0.5259, 0.0, -0.525, -0.01964, -0.5285, -0.0175, -0.527, 0.0, -0.525, -0.02149, -0.5304, -0.01964, -0.5285, 0.0, -0.525, -0.02149, -0.5304, 0.0, -0.525, 0.0, -0.532, -0.02149, -0.5304, 0.0, -0.532, -0.01, -0.532, -0.02149, -0.5304, -0.01, -0.532, -0.01139, -0.5321, -0.02149, -0.5304, -0.01139, -0.5321, -0.01274, -0.5325, -0.02299, -0.5325, -0.02149, -0.5304, -0.01274, -0.5325, -0.02299, -0.5325, -0.01274, -0.5325, -0.014, -0.5331, -0.02299, -0.5325, -0.014, -0.5331, -0.01514, -0.5339, -0.02299, -0.5325, -0.01514, -0.5339, -0.01613, -0.5349, -0.0241, -0.5349, -0.02299, -0.5325, -0.01613, -0.5349, -0.0241, -0.5349, -0.01613, -0.5349, -0.01693, -0.536, -0.0241, -0.5349, -0.01693, -0.536, -0.01752, -0.5373, -0.02477, -0.5374, -0.0241, -0.5349, -0.01752, -0.5373, -0.02477, -0.5374, -0.01752, -0.5373, -0.01788, -0.5386, -0.025, -0.54, -0.02477, -0.5374, -0.01788, -0.5386, -0.025, -0.54, -0.01788, -0.5386, -0.018, -0.54, -0.025, -0.66, -0.025, -0.54, -0.018, -0.54, -0.025, -0.66, -0.018, -0.54, -0.018, -0.66, -0.025, -0.66, -0.018, -0.66, -0.01788, -0.6614, -0.02477, -0.6626, -0.025, -0.66, -0.01788, -0.6614, -0.02477, -0.6626, -0.01788, -0.6614, -0.01752, -0.6627, -0.02477, -0.6626, -0.01752, -0.6627, -0.01693, -0.664, -0.0241, -0.6651, -0.02477, -0.6626, -0.01693, -0.664, -0.0241, -0.6651, -0.01693, -0.664, -0.01613, -0.6651, -0.0241, -0.6651, -0.01613, -0.6651, -0.01514, -0.6661, -0.0241, -0.6651, -0.01514, -0.6661, -0.014, -0.6669, -0.02299, -0.6675, -0.0241, -0.6651, -0.014, -0.6669, -0.02299, -0.6675, -0.014, -0.6669, -0.01274, -0.6675, -0.02299, -0.6675, -0.01274, -0.6675, -0.01139, -0.6679, -0.02299, -0.6675, -0.01139, -0.6679, -0.01, -0.668, -0.02149, -0.6696, -0.02299, -0.6675, -0.01, -0.668, -0.02149, -0.6696, -0.01, -0.668, 0.0, -0.668, -0.01964, -0.6715, -0.02149, -0.6696, 0.0, -0.668, -0.0175, -0.673, -0.01964, -0.6715, 0.0, -0.668, -0.01513, -0.6741, -0.0175, -0.673, 0.0, -0.668, -0.0126, -0.6748, -0.01513, -0.6741, 0.0, -0.668, -0.01, -0.675, -0.0126, -0.6748, 0.0, -0.675, 0.0, -0.675, -0.0126, -0.6748, 0.0, -0.668, 0.0, -0.525, -0.01, -0.525, -0.0126, -0.5252, 0.0, -0.525, -0.0126, -0.5252, -0.01513, -0.5259, 0.0, -0.525, -0.01513, -0.5259, -0.0175, -0.527, 0.0, -0.525, -0.0175, -0.527, -0.01964, -0.5285, 0.0, -0.525, -0.01964, -0.5285, -0.02149, -0.5304, 0.0, -0.532, 0.0, -0.525, -0.02149, -0.5304, -0.01, -0.532, 0.0, -0.532, -0.02149, -0.5304, -0.01139, -0.5321, -0.01, -0.532, -0.02149, -0.5304, -0.01274, -0.5325, -0.01139, -0.5321, -0.02149, -0.5304, -0.01274, -0.5325, -0.02149, -0.5304, -0.02299, -0.5325, -0.014, -0.5331, -0.01274, -0.5325, -0.02299, -0.5325, -0.01514, -0.5339, -0.014, -0.5331, -0.02299, -0.5325, -0.01613, -0.5349, -0.01514, -0.5339, -0.02299, -0.5325, -0.01613, -0.5349, -0.02299, -0.5325, -0.0241, -0.5349, -0.01693, -0.536, -0.01613, -0.5349, -0.0241, -0.5349, -0.01752, -0.5373, -0.01693, -0.536, -0.0241, -0.5349, -0.01752, -0.5373, -0.0241, -0.5349, -0.02477, -0.5374, -0.01788, -0.5386, -0.01752, -0.5373, -0.02477, -0.5374, -0.018, -0.54, -0.01788, -0.5386, -0.02477, -0.5374, -0.018, -0.54, -0.02477, -0.5374, -0.025, -0.54, -0.018, -0.66, -0.018, -0.54, -0.025, -0.54, -0.018, -0.66, -0.025, -0.54, -0.025, -0.66, -0.01788, -0.6614, -0.018, -0.66, -0.025, -0.66, -0.01788, -0.6614, -0.025, -0.66, -0.02477, -0.6626, -0.01752, -0.6627, -0.01788, -0.6614, -0.02477, -0.6626, -0.01693, -0.664, -0.01752, -0.6627, -0.02477, -0.6626, -0.01693, -0.664, -0.02477, -0.6626, -0.0241, -0.6651, -0.01613, -0.6651, -0.01693, -0.664, -0.0241, -0.6651, -0.01514, -0.6661, -0.01613, -0.6651, -0.0241, -0.6651, -0.014, -0.6669, -0.01514, -0.6661, -0.0241, -0.6651, -0.014, -0.6669, -0.0241, -0.6651, -0.02299, -0.6675, -0.01274, -0.6675, -0.014, -0.6669, -0.02299, -0.6675, -0.01139, -0.6679, -0.01274, -0.6675, -0.02299, -0.6675, -0.01, -0.668, -0.01139, -0.6679, -0.02299, -0.6675, -0.01, -0.668, -0.02299, -0.6675, -0.02149, -0.6696, 0.0, -0.668, -0.01, -0.668, -0.02149, -0.6696, 0.0, -0.668, -0.02149, -0.6696, -0.01964, -0.6715, 0.0, -0.668, -0.01964, -0.6715, -0.0175, -0.673, 0.0, -0.668, -0.0175, -0.673, -0.01513, -0.6741, 0.0, -0.668, -0.01513, -0.6741, -0.0126, -0.6748, 0.0, -0.675, 0.0, -0.668, -0.0126, -0.6748, 0.0, -0.675, -0.0126, -0.6748, -0.01, -0.675, -0.018, -0.54, -0.018, -0.66, -0.018, -0.66, -0.018, -0.54, -0.018, -0.66, -0.018, -0.54, -0.01788, -0.5386, -0.018, -0.54, -0.018, -0.54, -0.01788, -0.5386, -0.018, -0.54, -0.01788, -0.5386, -0.01752, -0.5373, -0.01788, -0.5386, -0.01788, -0.5386, -0.01752, -0.5373, -0.01788, -0.5386, -0.01752, -0.5373, -0.01693, -0.536, -0.01752, -0.5373, -0.01752, -0.5373, -0.01693, -0.536, -0.01752, -0.5373, -0.01693, -0.536, -0.01613, -0.5349, -0.01693, -0.536, -0.01693, -0.536, -0.01613, -0.5349, -0.01693, -0.536, -0.01613, -0.5349, -0.01514, -0.5339, -0.01613, -0.5349, -0.01613, -0.5349, -0.01514, -0.5339, -0.01613, -0.5349, -0.01514, -0.5339, -0.014, -0.5331, -0.01514, -0.5339, -0.01514, -0.5339, -0.014, -0.5331, -0.01514, -0.5339, -0.014, -0.5331, -0.01274, -0.5325, -0.014, -0.5331, -0.014, -0.5331, -0.01274, -0.5325, -0.014, -0.5331, -0.01274, -0.5325, -0.01139, -0.5321, -0.01274, -0.5325, -0.01274, -0.5325, -0.01139, -0.5321, -0.01274, -0.5325, -0.01139, -0.5321, -0.01, -0.532, -0.01139, -0.5321, -0.01139, -0.5321, -0.01, -0.532, -0.01139, -0.5321, -0.01, -0.532, 0.0, -0.532, -0.01, -0.532, -0.01, -0.532, 0.0, -0.532, -0.01, -0.532, 0.0, -0.532, 0.0, -0.525, 0.0, -0.532, 0.0, -0.532, 0.0, -0.525, 0.0, -0.532, 0.0, -0.525, -0.01, -0.525, 0.0, -0.525, 0.0, -0.525, -0.01, -0.525, 0.0, -0.525, -0.01, -0.525, -0.0126, -0.5252, -0.01, -0.525, -0.01, -0.525, -0.0126, -0.5252, -0.01, -0.525, -0.0126, -0.5252, -0.01513, -0.5259, -0.0126, -0.5252, -0.0126, -0.5252, -0.01513, -0.5259, -0.0126, -0.5252, -0.01513, -0.5259, -0.0175, -0.527, -0.01513, -0.5259, -0.01513, -0.5259, -0.0175, -0.527, -0.01513, -0.5259, -0.0175, -0.527, -0.01964, -0.5285, -0.0175, -0.527, -0.0175, -0.527, -0.01964, -0.5285, -0.0175, -0.527, -0.01964, -0.5285, -0.02149, -0.5304, -0.01964, -0.5285, -0.01964, -0.5285, -0.02149, -0.5304, -0.01964, -0.5285, -0.02149, -0.5304, -0.02299, -0.5325, -0.02149, -0.5304, -0.02149, -0.5304, -0.02299, -0.5325, -0.02149, -0.5304, -0.02299, -0.5325, -0.0241, -0.5349, -0.02299, -0.5325, -0.02299, -0.5325, -0.0241, -0.5349, -0.02299, -0.5325, -0.0241, -0.5349, -0.02477, -0.5374, -0.0241, -0.5349, -0.0241, -0.5349, -0.02477, -0.5374, -0.0241, -0.5349, -0.02477, -0.5374, -0.025, -0.54, -0.02477, -0.5374, -0.02477, -0.5374, -0.025, -0.54, -0.02477, -0.5374, -0.025, -0.54, -0.025, -0.66, -0.025, -0.54, -0.025, -0.54, -0.025, -0.66, -0.025, -0.54, -0.025, -0.66, -0.02477, -0.6626, -0.025, -0.66, -0.025, -0.66, -0.02477, -0.6626, -0.025, -0.66, -0.02477, -0.6626, -0.0241, -0.6651, -0.02477, -0.6626, -0.02477, -0.6626, -0.0241, -0.6651, -0.02477, -0.6626, -0.0241, -0.6651, -0.02299, -0.6675, -0.0241, -0.6651, -0.0241, -0.6651, -0.02299, -0.6675, -0.0241, -0.6651, -0.02299, -0.6675, -0.02149, -0.6696, -0.02299, -0.6675, -0.02299, -0.6675, -0.02149, -0.6696, -0.02299, -0.6675, -0.02149, -0.6696, -0.01964, -0.6715, -0.02149, -0.6696, -0.02149, -0.6696, -0.01964, -0.6715, -0.02149, -0.6696, -0.01964, -0.6715, -0.0175, -0.673, -0.01964, -0.6715, -0.01964, -0.6715, -0.0175, -0.673, -0.01964, -0.6715, -0.0175, -0.673, -0.01513, -0.6741, -0.0175, -0.673, -0.0175, -0.673, -0.01513, -0.6741, -0.0175, -0.673, -0.01513, -0.6741, -0.0126, -0.6748, -0.01513, -0.6741, -0.01513, -0.6741, -0.0126, -0.6748, -0.01513, -0.6741, -0.0126, -0.6748, -0.01, -0.675, -0.0126, -0.6748, -0.0126, -0.6748, -0.01, -0.675, -0.0126, -0.6748, -0.01, -0.675, 0.0, -0.675, -0.01, -0.675, -0.01, -0.675, 0.0, -0.675, -0.01, -0.675, 0.0, -0.675, 0.0, -0.668, 0.0, -0.675, 0.0, -0.675, 0.0, -0.668, 0.0, -0.675, 0.0, -0.668, -0.01, -0.668, 0.0, -0.668, 0.0, -0.668, -0.01, -0.668, 0.0, -0.668, -0.01, -0.668, -0.01139, -0.6679, -0.01, -0.668, -0.01, -0.668, -0.01139, -0.6679, -0.01, -0.668, -0.01139, -0.6679, -0.01274, -0.6675, -0.01139, -0.6679, -0.01139, -0.6679, -0.01274, -0.6675, -0.01139, -0.6679, -0.01274, -0.6675, -0.014, -0.6669, -0.01274, -0.6675, -0.01274, -0.6675, -0.014, -0.6669, -0.01274, -0.6675, -0.014, -0.6669, -0.01514, -0.6661, -0.014, -0.6669, -0.014, -0.6669, -0.01514, -0.6661, -0.014, -0.6669, -0.01514, -0.6661, -0.01613, -0.6651, -0.01514, -0.6661, -0.01514, -0.6661, -0.01613, -0.6651, -0.01514, -0.6661, -0.01613, -0.6651, -0.01693, -0.664, -0.01613, -0.6651, -0.01613, -0.6651, -0.01693, -0.664, -0.01613, -0.6651, -0.01693, -0.664, -0.01752, -0.6627, -0.01693, -0.664, -0.01693, -0.664, -0.01752, -0.6627, -0.01693, -0.664, -0.01752, -0.6627, -0.01788, -0.6614, -0.01752, -0.6627, -0.01752, -0.6627, -0.01788, -0.6614, -0.01752, -0.6627, -0.01788, -0.6614, -0.018, -0.66, -0.01788, -0.6614, -0.01788, -0.6614, -0.018, -0.66, -0.01788, -0.6614, -0.018, -0.66, -0.002, -0.002, -1.198, -0.002, -1.198, -0.342, -0.002, -0.002, -1.198, -0.342, -0.002, -0.342, -0.002, -0.002, -0.002, -0.342, -1.198, -0.342, -0.002, -0.002, -1.198, -0.342, -1.198, -0.002, -0.342, 0.0, -0.002, 0.0, -0.002, 0.02, -0.342, 0.0, -0.002, 0.02, -0.342, 0.02, -1.198, 0.0, -0.002, 0.0, -0.002, 0.02, -1.198, 0.0, -0.002, 0.02, -1.198, 0.02, -0.002, 0.0, -0.342, 0.0, -0.342, 0.02, -0.002, 0.0, -0.342, 0.02, -0.002, 0.02, -0.002, 0.0, -1.198, 0.0, -1.198, 0.02, -0.002, 0.0, -1.198, 0.02, -0.002, 0.02, 0.0, 0.0, -1.2, 0.0, -1.2, -0.03, 0.0, 0.0, -1.2, -0.03, 0.0, -0.03, 0.0, 0.0, 0.0, -0.03, -1.2, -0.03, 0.0, 0.0, -1.2, -0.03, -1.2, 0.0, -0.03, 0.0, 0.0, 0.0, 0.0, 0.166, -0.03, 0.0, 0.0, 0.166, -0.03, 0.166, -1.2, 0.0, 0.0, 0.0, 0.0, 0.166, -1.2, 0.0, 0.0, 0.166, -1.2, 0.166, 0.0, 0.0, -0.03, 0.0, -0.03, 0.166, 0.0, 0.0, -0.03, 0.166, 0.0, 0.166, 0.0, 0.0, -1.2, 0.0, -1.2, 0.166, 0.0, 0.0, -1.2, 0.166, 0.0, 0.166, 0.03, -0.03, 0.03, -1.17, 0.57, -1.17, 0.03, -0.03, 0.57, -1.17, 0.57, -0.03, 0.03, -0.03, 0.57, -0.03, 0.57, -1.17, 0.03, -0.03, 0.57, -1.17, 0.03, -1.17, 0.57, 0.0, 0.03, 0.0, 0.03, 0.03, 0.57, 0.0, 0.03, 0.03, 0.57, 0.03, -1.17, 0.0, -0.03, 0.0, -0.03, 0.03, -1.17, 0.0, -0.03, 0.03, -1.17, 0.03, 0.03, 0.0, 0.57, 0.0, 0.57, 0.03, 0.03, 0.0, 0.57, 0.03, 0.03, 0.03, -0.03, 0.0, -1.17, 0.0, -1.17, 0.03, -0.03, 0.0, -1.17, 0.03, -0.03, 0.03, 0.0, -0.6, -0.03, -0.57, -1.17, -0.57, 0.0, -0.6, -1.17, -0.57, -1.2, -0.6, 0.0, -0.6, -1.2, -0.6, -1.17, -0.57, 0.0, -0.6, -1.17, -0.57, -0.03, -0.57, -1.2, 0.0, 0.0, 0.0, 0.0, 0.578, -1.2, 0.0, 0.0, 0.578, -1.2, 0.578, -0.57, 0.0, -0.6, 0.0, -0.6, 0.578, -0.57, 0.0, -0.6, 0.578, -0.57, 0.578, -0.03, 0.0, -1.17, 0.0, -1.17, 0.578, -0.03, 0.0, -1.17, 0.578, -0.03, 0.578, -0.6, 0.0, -0.57, 0.0, -0.57, 0.578, -0.6, 0.0, -0.57, 0.578, -0.6, 0.578, 0.0, 0.0, -1.2, -1.332e-16, -1.17, -0.03, 0.0, 0.0, -1.17, -0.03, -0.03, -0.03, 0.0, 0.0, -0.03, -0.03, -1.17, -0.03, 0.0, 0.0, -1.17, -0.03, -1.2, -1.332e-16, -0.03, 0.0, 0.0, 0.0, 0.0, 0.578, -0.03, 0.0, 0.0, 0.578, -0.03, 0.578, -1.17, 0.0, -0.03, 0.0, -0.03, 0.578, -1.17, 0.0, -0.03, 0.578, -1.17, 0.578, -1.332e-16, 0.0, -0.03, 0.0, -0.03, 0.578, -1.332e-16, 0.0, -0.03, 0.578, -1.332e-16, 0.578, 0.0, 0.0, -1.2, 0.0, -1.2, 0.578, 0.0, 0.0, -1.2, 0.578, 0.0, 0.578, 0.0, -1.2, 0.6, -1.2, 0.57, -1.17, 0.0, -1.2, 0.57, -1.17, 0.03, -1.17, 0.0, -1.2, 0.03, -1.17, 0.57, -1.17, 0.0, -1.2, 0.57, -1.17, 0.6, -1.2, -1.17, 0.0, -1.2, 0.0, -1.2, 0.578, -1.17, 0.0, -1.2, 0.578, -1.17, 0.578, 0.57, 0.0, 0.03, 0.0, 0.03, 0.578, 0.57, 0.0, 0.03, 0.578, 0.57, 0.578, -1.2, 0.0, -1.17, 0.0, -1.17, 0.578, -1.2, 0.0, -1.17, 0.578, -1.2, 0.578, 0.0, 0.0, 0.6, 0.0, 0.6, 0.578, 0.0, 0.0, 0.6, 0.578, 0.0, 0.578, 0.0, 0.0, 0.03, -0.03, 0.57, -0.03, 0.0, 0.0, 0.57, -0.03, 0.6, 0.0, 0.0, 0.0, 0.6, 0.0, 0.57, -0.03, 0.0, 0.0, 0.57, -0.03, 0.03, -0.03, 0.6, 0.0, 0.0, 0.0, 0.0, 0.578, 0.6, 0.0, 0.0, 0.578, 0.6, 0.578, -0.03, 0.0, 0.0, 0.0, 0.0, 0.578, -0.03, 0.0, 0.0, 0.578, -0.03, 0.578, 0.03, 0.0, 0.57, 0.0, 0.57, 0.578, 0.03, 0.0, 0.57, 0.578, 0.03, 0.578, 0.0, 0.0, -0.03, 0.0, -0.03, 0.578, 0.0, 0.0, -0.03, 0.578, 0.0, 0.578])
me_2______011.materials.append(mat_paint___titanium)
me_2______011.materials.append(mat_paint___ivory_bl)
me_2______011.materials.append(mat_metal___stainles)
me_2______011.use_remesh_preserve_volume = False
me_2______011.use_remesh_preserve_attributes = False
me_2______011.use_mirror_vertex_groups = False
me_2______011.update()

# ---- objects
ob_2______011 = bpy.data.objects.new('2      011', me_2______011)

# ---- transforms, parenting, visibility, modifiers, constraints
ob_2______011.location = (-2.98e-08, -1.192e-07, 0.003004)
ob_2______011.scale = (0.1, 0.1, 0.1)
ob_2______011.lineart.crease_threshold = 0.0

# ---- collection membership
col_collection_1.objects.link(ob_2______011)

# ---- scene / render settings (as saved in the file)
scene.frame_start = 1; scene.frame_end = 250; scene.frame_set(1)
scene.render.engine = 'BLENDER_EEVEE_NEXT'
scene.render.resolution_percentage = 50
scene.render.dither_intensity = 0.0
scene.cycles.use_denoising = False
scene.cycles.samples = 10
scene.cycles.sampling_pattern = 'TABULATED_SOBOL'
scene.cycles.light_sampling_threshold = 0.0
scene.cycles.use_adaptive_sampling = False
scene.cycles.use_light_tree = False
scene.cycles.blur_glossy = 0.0
scene.cycles.pixel_filter_type = 'GAUSSIAN'
scene.cycles.sample_clamp_indirect = 0.0
scene.view_settings.view_transform = 'Standard'
bpy.context.view_layer.update()

# ---- added for rendering (the .blend has no active camera and no usable light): camera, sun
cam_auto = bpy.data.cameras.new('AutoCamera')
cam_auto.lens = 50.0
cam_auto.sensor_width = 36.0
cam_auto.clip_end = 1000.0
ob_auto_camera = bpy.data.objects.new('AutoCamera', cam_auto)
scene.collection.objects.link(ob_auto_camera)
ob_auto_camera.location = (0.196743, -0.24814, 0.185799)
ob_auto_camera.rotation_euler = (1.09748, -7.21219e-08, 0.694738)
scene.camera = ob_auto_camera
light_auto_sun = bpy.data.lights.new('AutoSun', 'SUN')
light_auto_sun.energy = 3.0
light_auto_sun.angle = 0.0523599
ob_auto_sun = bpy.data.objects.new('AutoSun', light_auto_sun)
scene.collection.objects.link(ob_auto_sun)
ob_auto_sun.rotation_euler = (0.872665, 0.174533, 0.523599)
bpy.context.view_layer.update()
